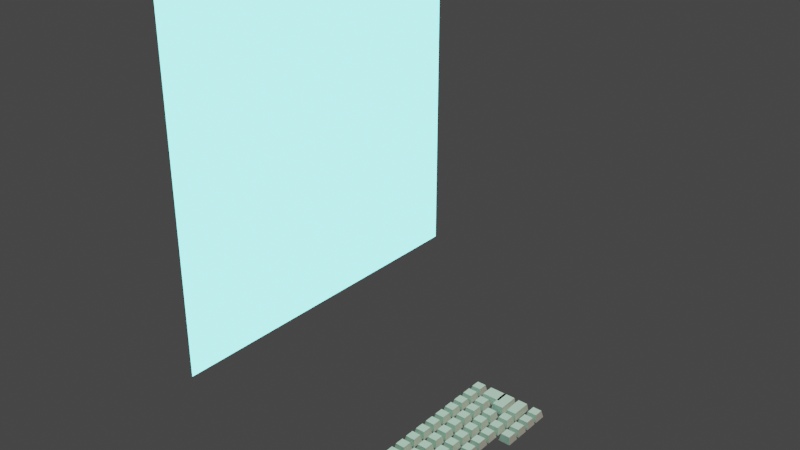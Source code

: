 # Source: puter.blend  (saved by Blender 3.5.10; exported with 4.5.12 LTS)
import bpy
from mathutils import Matrix  # noqa: F401  (used for matrix-valued properties, if any)

bpy.ops.wm.read_factory_settings(use_empty=True)
scene = bpy.context.scene
scene.name = 'Scene'

# ---- collections
col_collection = bpy.data.collections.new('Collection'); scene.collection.children.link(col_collection)

# ---- materials (node trees are filled in below, after node groups)
mat_material = bpy.data.materials.new('Material')
mat_material.alpha_threshold = 0.0
mat_material.use_transparent_shadow = False
mat_material.roughness = 0.5
mat_material.line_color = (0.0, 0.0, 0.0, 1.0)
mat_material_001 = bpy.data.materials.new('Material.001')
mat_material_001.use_transparent_shadow = False

# ---- material node trees
mat_material.use_nodes = True; mat_material.node_tree.nodes.clear()
_N = mat_material.node_tree.nodes; _L = mat_material.node_tree.links
n0 = _N.new('ShaderNodeOutputMaterial'); n0.name = 'Material Output'; n0.location = (300, 300)
n1 = _N.new('ShaderNodeBsdfDiffuse'); n1.name = 'Diffuse BSDF'; n1.location = (10, 300)
n1.inputs[0].default_value = (0.8, 0.7695, 0.6243, 1.0)
n1.inputs[1].default_value = 0.2441
_L.new(n1.outputs[0], n0.inputs[0])
n0.is_active_output = True
mat_material_001.use_nodes = True; mat_material_001.node_tree.nodes.clear()
_N = mat_material_001.node_tree.nodes; _L = mat_material_001.node_tree.links
n0 = _N.new('ShaderNodeOutputMaterial'); n0.name = 'Material Output'; n0.location = (300, 300)
n1 = _N.new('ShaderNodeEmission'); n1.name = 'Emission'; n1.location = (10, 300)
n1.inputs[0].default_value = (0.2328, 1.0, 0.9713, 1.0)
n1.inputs[1].default_value = 3.0
_L.new(n1.outputs[0], n0.inputs[0])
n0.is_active_output = True

# ---- world
world_world = bpy.data.worlds.new('World'); scene.world = world_world
world_world.use_nodes = True; world_world.node_tree.nodes.clear()
_N = world_world.node_tree.nodes; _L = world_world.node_tree.links
n0 = _N.new('ShaderNodeOutputWorld'); n0.name = 'World Output'; n0.location = (300, 300)
n1 = _N.new('ShaderNodeBackground'); n1.name = 'Background'; n1.location = (10, 300)
n1.inputs[0].default_value = (0.05088, 0.05088, 0.05088, 1.0)
_L.new(n1.outputs[0], n0.inputs[0])
n0.is_active_output = True
world_world.color = (0.05088, 0.05088, 0.05088)
world_world.use_sun_shadow = False
world_world.sun_shadow_jitter_overblur = 0.0

# ---- lights
light_light = bpy.data.lights.new('Light', 'POINT')
light_light.transmission_factor = 0.0
light_light.energy = 1000.0
light_light.shadow_soft_size = 0.1
light_light.shadow_maximum_resolution = 0.006
light_light.use_absolute_resolution = True

# ---- meshes
me_cube = bpy.data.meshes.new('Cube')
me_cube.from_pydata([(1.0, 0.9821, 0.9821), (1.0, 0.9821, -0.9821), (1.0, -0.9821, 0.9821), (1.0, -0.9821, -0.9821), (-1.0, 1.0, 1.0), (-0.6204, 0.6637, -1.05), (-1.0, -1.0, 1.0), (-0.6204, -0.6637, -1.05), (1.887, 0.6716, -1.65), (1.0, 1.262, 1.262), (0.6204, 0.8265, -1.213), (1.0, -1.262, 1.262), (0.6204, -0.8265, -1.213), (0.8035, 0.9821, 0.9821), (0.8035, 0.9821, -0.9821), (0.8035, -0.9821, 0.9821), (0.8035, -0.9821, -0.9821), (-1.0, 1.0, -1.0), (-1.0, -1.0, -1.0), (1.0, 1.262, -1.262), (1.0, -1.262, -1.262), (-0.6643, 0.6637, -1.385), (-0.6643, -0.6637, -1.385), (0.5765, 0.8265, -1.547), (0.5765, -0.8265, -1.547), (-0.9611, 0.9812, -1.346), (-0.9611, -0.9812, -1.346), (0.8732, 1.222, -1.586), (0.8732, -1.222, -1.586), (-1.002, 0.9812, -1.702), (-1.002, -0.9812, -1.702), (0.8475, 1.222, -1.74), (0.8475, -1.222, -1.74), (1.0, 0.7963, -1.158), (1.0, 0.7963, -1.158), (1.0, 0.7963, -1.112), (1.0, 0.7963, -1.112), (1.0, 0.9045, -1.158), (1.0, 0.9045, -1.158), (1.0, 0.9045, -1.112), (1.0, 0.9045, -1.112), (1.049, 0.7963, -1.158), (1.049, 0.7963, -1.112), (1.049, 0.9045, -1.112), (1.049, 0.9045, -1.158), (1.0, 0.6619, -1.158), (1.0, 0.6619, -1.158), (1.0, 0.6619, -1.112), (1.0, 0.6619, -1.112), (1.0, 0.7174, -1.158), (1.0, 0.7174, -1.158), (1.0, 0.7174, -1.112), (1.0, 0.7174, -1.112), (1.049, 0.6619, -1.158), (1.049, 0.6619, -1.112), (1.049, 0.7174, -1.112), (1.049, 0.7174, -1.158), (1.0, 0.5657, -1.158), (1.0, 0.5657, -1.158), (1.0, 0.5657, -1.112), (1.0, 0.5657, -1.112), (1.0, 0.6212, -1.158), (1.0, 0.6212, -1.158), (1.0, 0.6212, -1.112), (1.0, 0.6212, -1.112), (1.049, 0.5657, -1.158), (1.049, 0.5657, -1.112), (1.049, 0.6212, -1.112), (1.049, 0.6212, -1.158), (1.0, 0.465, -1.158), (1.0, 0.465, -1.158), (1.0, 0.465, -1.112), (1.0, 0.465, -1.112), (1.0, 0.5205, -1.158), (1.0, 0.5205, -1.158), (1.0, 0.5205, -1.112), (1.0, 0.5205, -1.112), (1.049, 0.465, -1.158), (1.049, 0.465, -1.112), (1.049, 0.5205, -1.112), (1.049, 0.5205, -1.158), (1.326, 0.7445, -1.709), (1.326, -0.7346, -1.709), (1.943, 0.753, -1.734), (1.943, -0.743, -1.734), (1.332, -0.7346, -1.588), (1.947, 0.753, -1.636), (1.332, 0.7445, -1.588), (1.947, -0.743, -1.636), (1.33, 0.7445, -1.62), (1.33, -0.7346, -1.62), (1.946, 0.753, -1.662), (1.946, -0.743, -1.662), (1.391, 0.6716, -1.6), (1.39, 0.6716, -1.64), (1.39, -0.6639, -1.64), (1.889, 0.6716, -1.625), (1.887, 0.6716, -1.666), (1.889, -0.6639, -1.625), (1.887, -0.6639, -1.666), (1.888, 0.6716, -1.654), (1.888, 0.6716, -1.654), (1.888, 0.6716, -1.654), (1.391, -0.6639, -1.6), (1.889, -0.6639, -1.625), (1.888, 0.6716, -1.654), (1.888, -0.6639, -1.625), (1.651, -0.6639, -1.613), (1.391, 0.6716, -1.624), (1.391, 0.6716, -1.624), (1.391, -0.6639, -1.624), (1.888, -0.6639, -1.625), (1.651, -0.6639, -1.613), (1.651, -0.6639, -1.613), (1.781, -0.3842, -1.653), (1.781, 0.3047, -1.653), (1.872, -0.3842, -1.657), (1.872, 0.3047, -1.657), (1.813, -0.366, -1.611), (1.785, -0.3842, -1.641), (1.813, 0.2864, -1.611), (1.785, 0.3047, -1.641), (1.86, -0.366, -1.614), (1.876, -0.3842, -1.645), (1.86, 0.2864, -1.614), (1.876, 0.3047, -1.645), (1.782, -0.3842, -1.653), (1.782, 0.2539, -1.653), (1.781, 0.2539, -1.653), (1.782, -0.3842, -1.653), (1.782, 0.2539, -1.653), (1.782, 0.2539, -1.653), (1.795, 0.2966, -1.654), (1.871, 0.2966, -1.657), (1.795, -0.3766, -1.654), (1.871, -0.3766, -1.657), (1.796, 0.2968, -1.629), (1.803, 0.2929, -1.622), (1.797, 0.2968, -1.628), (1.803, -0.3724, -1.622), (1.797, -0.3765, -1.628), (1.796, -0.3765, -1.629), (1.869, 0.2968, -1.632), (1.865, 0.2922, -1.624), (1.865, -0.3717, -1.624), (1.869, -0.3765, -1.632), (1.872, -0.3765, -1.637), (1.872, 0.2968, -1.637), (1.872, -0.3764, -1.629), (1.872, 0.2968, -1.629), (1.796, 0.2968, -1.625), (1.796, -0.3764, -1.625), (1.802, 0.2929, -1.652), (1.802, -0.3724, -1.652), (1.864, 0.2922, -1.654), (1.864, -0.3717, -1.654)], [(97, 102), (96, 105), (100, 101), (149, 148), (148, 151), (150, 149), (151, 150)], [(9, 4, 6, 11), (20, 11, 6, 18), (18, 6, 4, 17), (5, 10, 23, 21), (1, 0, 13, 14), (17, 4, 9, 19), (0, 1, 19, 9), (3, 2, 11, 20), (2, 0, 9, 11), (1, 3, 20, 19), (3, 1, 14, 16), (2, 3, 16, 15), (0, 2, 15, 13), (5, 7, 18, 17), (10, 5, 17, 19), (7, 12, 20, 18), (12, 10, 19, 20), (23, 24, 28, 27), (12, 7, 22, 24), (7, 5, 21, 22), (10, 12, 24, 23), (28, 26, 30, 32), (21, 23, 27, 25), (24, 22, 26, 28), (22, 21, 25, 26), (29, 31, 32, 30), (26, 25, 29, 30), (27, 28, 32, 31), (25, 27, 31, 29), (33, 34, 36, 35), (35, 36, 40, 39), (39, 40, 38, 37), (37, 38, 34, 33), (35, 39, 37, 33), (38, 40, 43, 44), (43, 42, 41, 44), (36, 34, 41, 42), (34, 38, 44, 41), (40, 36, 42, 43), (45, 46, 48, 47), (47, 48, 52, 51), (51, 52, 50, 49), (49, 50, 46, 45), (47, 51, 49, 45), (50, 52, 55, 56), (55, 54, 53, 56), (48, 46, 53, 54), (46, 50, 56, 53), (52, 48, 54, 55), (57, 58, 60, 59), (59, 60, 64, 63), (63, 64, 62, 61), (61, 62, 58, 57), (59, 63, 61, 57), (62, 64, 67, 68), (67, 66, 65, 68), (60, 58, 65, 66), (58, 62, 68, 65), (64, 60, 66, 67), (69, 70, 72, 71), (71, 72, 76, 75), (75, 76, 74, 73), (73, 74, 70, 69), (71, 75, 73, 69), (74, 76, 79, 80), (79, 78, 77, 80), (72, 70, 77, 78), (70, 74, 80, 77), (76, 72, 78, 79), (81, 82, 84, 83), (84, 82, 90, 92), (82, 81, 89, 90), (83, 84, 92, 91), (81, 83, 91, 89), (90, 89, 87, 85), (92, 90, 85, 88), (89, 91, 86, 87), (85, 87, 93, 103), (104, 88, 85, 103, 112, 107, 106), (91, 92, 88, 86), (108, 94, 95, 110), (104, 98, 111, 106), (98, 99, 97, 96), (109, 93, 108), (93, 96, 8, 108), (101, 105, 102), (97, 99, 95, 94), (101, 105, 102), (104, 98, 111, 106), (112, 113, 107), (124, 120, 118, 122), (117, 125, 123, 116), (126, 119, 121, 115, 128, 127), (127, 128, 114, 126), (129, 114, 128, 130), (116, 129, 130, 128, 115, 117, 133, 132, 134, 135), (117, 116, 135, 133), (115, 121, 125, 117), (121, 119, 140, 141, 136, 138), (118, 120, 137, 139), (125, 121, 138, 142), (137, 120, 124, 143), (123, 125, 142, 147, 146, 145), (143, 124, 122, 144), (140, 119, 123, 145), (122, 118, 139, 144), (126, 129, 116, 123, 119), (114, 129, 126), (128, 131, 130), (128, 131, 130), (124, 120, 118, 122), (139, 137, 152, 153), (153, 152, 154, 155), (143, 144, 155, 154), (137, 143, 154, 152), (144, 139, 153, 155), (96, 86, 88, 104), (96, 93, 87, 86), (93, 103, 110, 108, 109)])
_uv = me_cube.uv_layers.new(name='UVMap')
_uv.uv.foreach_set('vector', [0.625, 0.5, 0.875, 0.5, 0.875, 0.75, 0.625, 0.75, 0.375, 0.75, 0.625, 0.75, 0.625, 1.0, 0.375, 1.0, 0.375, 0.0, 0.625, 0.0, 0.625, 0.25, 0.375, 0.25, 0.1724, 0.5451, 0.3276, 0.5404, 0.3276, 0.5404, 0.1724, 0.5451, 0.4027, 0.5277, 0.5973, 0.5277, 0.5973, 0.5277, 0.4027, 0.5277, 0.375, 0.25, 0.625, 0.25, 0.625, 0.5, 0.375, 0.5, 0.5973, 0.5277, 0.4027, 0.5277, 0.375, 0.5, 0.625, 0.5, 0.4027, 0.7223, 0.5973, 0.7223, 0.625, 0.75, 0.375, 0.75, 0.5973, 0.7223, 0.5973, 0.5277, 0.625, 0.5, 0.625, 0.75, 0.4027, 0.5277, 0.4027, 0.7223, 0.375, 0.75, 0.375, 0.5, 0.4027, 0.7223, 0.4027, 0.5277, 0.4027, 0.5277, 0.4027, 0.7223, 0.5973, 0.7223, 0.4027, 0.7223, 0.4027, 0.7223, 0.5973, 0.7223, 0.5973, 0.5277, 0.5973, 0.7223, 0.5973, 0.7223, 0.5973, 0.5277, 0.1724, 0.5451, 0.1724, 0.7049, 0.125, 0.75, 0.125, 0.5, 0.3276, 0.5404, 0.1724, 0.5451, 0.125, 0.5, 0.375, 0.5, 0.1724, 0.7049, 0.3276, 0.7096, 0.375, 0.75, 0.125, 0.75, 0.3276, 0.7096, 0.3276, 0.5404, 0.375, 0.5, 0.375, 0.75, 0.3276, 0.5404, 0.3276, 0.7096, 0.3276, 0.7096, 0.3276, 0.5404, 0.3276, 0.7096, 0.1724, 0.7049, 0.1724, 0.7049, 0.3276, 0.7096, 0.1724, 0.7049, 0.1724, 0.5451, 0.1724, 0.5451, 0.1724, 0.7049, 0.3276, 0.5404, 0.3276, 0.7096, 0.3276, 0.7096, 0.3276, 0.5404, 0.3276, 0.7096, 0.1724, 0.7049, 0.1724, 0.7049, 0.3276, 0.7096, 0.1724, 0.5451, 0.3276, 0.5404, 0.3276, 0.5404, 0.1724, 0.5451, 0.3276, 0.7096, 0.1724, 0.7049, 0.1724, 0.7049, 0.3276, 0.7096, 0.1724, 0.7049, 0.1724, 0.5451, 0.1724, 0.5451, 0.1724, 0.7049, 0.1724, 0.5451, 0.3276, 0.5404, 0.3276, 0.7096, 0.1724, 0.7049, 0.1724, 0.7049, 0.1724, 0.5451, 0.1724, 0.5451, 0.1724, 0.7049, 0.3276, 0.5404, 0.3276, 0.7096, 0.3276, 0.7096, 0.3276, 0.5404, 0.1724, 0.5451, 0.3276, 0.5404, 0.3276, 0.5404, 0.1724, 0.5451, 0.375, 0.0, 0.625, 0.0, 0.625, 0.25, 0.375, 0.25, 0.375, 0.25, 0.625, 0.25, 0.625, 0.5, 0.375, 0.5, 0.375, 0.5, 0.625, 0.5, 0.625, 0.75, 0.375, 0.75, 0.375, 0.75, 0.625, 0.75, 0.625, 1.0, 0.375, 1.0, 0.125, 0.5, 0.375, 0.5, 0.375, 0.75, 0.125, 0.75, 0.625, 0.75, 0.625, 0.5, 0.625, 0.5, 0.625, 0.75, 0.625, 0.5, 0.875, 0.5, 0.875, 0.75, 0.625, 0.75, 0.625, 0.25, 0.625, 0.0, 0.625, 0.0, 0.625, 0.25, 0.625, 1.0, 0.625, 0.75, 0.625, 0.75, 0.625, 1.0, 0.625, 0.5, 0.625, 0.25, 0.625, 0.25, 0.625, 0.5, 0.375, 0.0, 0.625, 0.0, 0.625, 0.25, 0.375, 0.25, 0.375, 0.25, 0.625, 0.25, 0.625, 0.5, 0.375, 0.5, 0.375, 0.5, 0.625, 0.5, 0.625, 0.75, 0.375, 0.75, 0.375, 0.75, 0.625, 0.75, 0.625, 1.0, 0.375, 1.0, 0.125, 0.5, 0.375, 0.5, 0.375, 0.75, 0.125, 0.75, 0.625, 0.75, 0.625, 0.5, 0.625, 0.5, 0.625, 0.75, 0.625, 0.5, 0.875, 0.5, 0.875, 0.75, 0.625, 0.75, 0.625, 0.25, 0.625, 0.0, 0.625, 0.0, 0.625, 0.25, 0.625, 1.0, 0.625, 0.75, 0.625, 0.75, 0.625, 1.0, 0.625, 0.5, 0.625, 0.25, 0.625, 0.25, 0.625, 0.5, 0.375, 0.0, 0.625, 0.0, 0.625, 0.25, 0.375, 0.25, 0.375, 0.25, 0.625, 0.25, 0.625, 0.5, 0.375, 0.5, 0.375, 0.5, 0.625, 0.5, 0.625, 0.75, 0.375, 0.75, 0.375, 0.75, 0.625, 0.75, 0.625, 1.0, 0.375, 1.0, 0.125, 0.5, 0.375, 0.5, 0.375, 0.75, 0.125, 0.75, 0.625, 0.75, 0.625, 0.5, 0.625, 0.5, 0.625, 0.75, 0.625, 0.5, 0.875, 0.5, 0.875, 0.75, 0.625, 0.75, 0.625, 0.25, 0.625, 0.0, 0.625, 0.0, 0.625, 0.25, 0.625, 1.0, 0.625, 0.75, 0.625, 0.75, 0.625, 1.0, 0.625, 0.5, 0.625, 0.25, 0.625, 0.25, 0.625, 0.5, 0.375, 0.0, 0.625, 0.0, 0.625, 0.25, 0.375, 0.25, 0.375, 0.25, 0.625, 0.25, 0.625, 0.5, 0.375, 0.5, 0.375, 0.5, 0.625, 0.5, 0.625, 0.75, 0.375, 0.75, 0.375, 0.75, 0.625, 0.75, 0.625, 1.0, 0.375, 1.0, 0.125, 0.5, 0.375, 0.5, 0.375, 0.75, 0.125, 0.75, 0.625, 0.75, 0.625, 0.5, 0.625, 0.5, 0.625, 0.75, 0.625, 0.5, 0.875, 0.5, 0.875, 0.75, 0.625, 0.75, 0.625, 0.25, 0.625, 0.0, 0.625, 0.0, 0.625, 0.25, 0.625, 1.0, 0.625, 0.75, 0.625, 0.75, 0.625, 1.0, 0.625, 0.5, 0.625, 0.25, 0.625, 0.25, 0.625, 0.5, 0.1724, 0.5451, 0.1724, 0.7049, 0.3276, 0.7096, 0.3276, 0.5404, 0.3276, 0.7096, 0.1724, 0.7049, 0.1724, 0.7049, 0.3276, 0.7096, 0.1724, 0.7049, 0.1724, 0.5451, 0.1724, 0.5451, 0.1724, 0.7049, 0.3276, 0.5404, 0.3276, 0.7096, 0.3276, 0.7096, 0.3276, 0.5404, 0.1724, 0.5451, 0.3276, 0.5404, 0.3276, 0.5404, 0.1724, 0.5451, 0.1724, 0.7049, 0.1724, 0.5451, 0.1724, 0.5451, 0.1724, 0.7049, 0.3276, 0.7096, 0.1724, 0.7049, 0.1724, 0.7049, 0.3276, 0.7096, 0.1724, 0.5451, 0.3276, 0.5404, 0.3276, 0.5404, 0.1724, 0.5451, 0.0, 0.0, 0.0, 0.0, 0.0, 0.0, 0.0, 0.0, 0.302, 0.699, 0.3276, 0.7096, 0.1724, 0.7049, 0.1988, 0.7039, 0.2527, 0.7013, 0.2527, 0.7013, 0.3018, 0.699, 0.3276, 0.5404, 0.3276, 0.7096, 0.3276, 0.7096, 0.3276, 0.5404, 0.5254, 0.0, 0.625, 0.0, 0.625, 0.25, 0.5254, 0.25, 0.375, 0.5, 0.375, 0.5, 0.375, 0.4993, 0.375, 0.4993, 0.375, 0.5, 0.625, 0.5, 0.625, 0.75, 0.375, 0.75, 0.5246, 1.0, 0.375, 1.0, 0.5254, 1.0, 0.375, 1.0, 0.375, 0.7507, 0.5254, 0.7507, 0.5254, 1.0, 0.5516, 0.75, 0.55, 0.75, 0.5516, 0.75, 0.625, 0.75, 0.625, 0.5, 0.875, 0.5, 0.875, 0.75, 0.375, 0.75, 0.375, 0.75, 0.375, 0.75, 0.375, 0.5, 0.375, 0.5, 0.3743, 0.5, 0.3743, 0.5, 0.2562, 0.5, 0.2562, 0.5, 0.2562, 0.5, 0.6849, 0.5066, 0.8151, 0.5066, 0.8151, 0.7434, 0.6849, 0.7434, 0.375, 0.5, 0.4668, 0.5, 0.4668, 0.75, 0.375, 0.75, 0.377, 0.0, 0.4668, 0.0, 0.4668, 0.25, 0.375, 0.25, 0.375, 0.2316, 0.377, 0.2316, 0.377, 0.2316, 0.375, 0.2316, 0.375, 0.0, 0.377, 0.0, 0.1252, 0.75, 0.125, 0.75, 0.125, 0.5184, 0.1252, 0.5184, 0.375, 0.75, 0.1252, 0.75, 0.1252, 0.5184, 0.125, 0.5184, 0.125, 0.5, 0.375, 0.5, 0.3712, 0.5029, 0.1623, 0.5029, 0.1623, 0.7472, 0.3712, 0.7472, 0.375, 0.5, 0.375, 0.75, 0.3712, 0.7472, 0.3712, 0.5029, 0.375, 0.25, 0.4668, 0.25, 0.4668, 0.5, 0.375, 0.5, 0.875, 0.5, 0.875, 0.75, 0.8495, 0.7472, 0.852, 0.7472, 0.852, 0.5029, 0.8492, 0.5028, 0.8151, 0.7434, 0.8151, 0.5066, 0.8362, 0.5043, 0.8362, 0.7457, 0.6397, 0.5, 0.875, 0.5, 0.8492, 0.5028, 0.6592, 0.5029, 0.8362, 0.5043, 0.8151, 0.5066, 0.6849, 0.5066, 0.6707, 0.5045, 0.4668, 0.75, 0.4668, 0.5, 0.5609, 0.5029, 0.5261, 0.5029, 0.5261, 0.7472, 0.5597, 0.7472, 0.6163, 0.5045, 0.6849, 0.5066, 0.6849, 0.7434, 0.6163, 0.7455, 0.8495, 0.7472, 0.875, 0.75, 0.6397, 0.75, 0.6589, 0.7472, 0.6849, 0.7434, 0.8151, 0.7434, 0.8362, 0.7457, 0.6707, 0.7455, 0.377, 1.0, 0.375, 0.9998, 0.375, 0.75, 0.4668, 0.75, 0.4668, 1.0, 0.375, 1.0, 0.375, 0.9998, 0.377, 1.0, 0.5516, 0.75, 0.55, 0.75, 0.5516, 0.75, 0.375, 0.75, 0.375, 0.75, 0.375, 0.75, 0.6849, 0.5066, 0.8151, 0.5066, 0.8151, 0.7434, 0.6849, 0.7434, 0.8362, 0.7457, 0.8362, 0.5043, 0.8362, 0.5043, 0.8362, 0.7457, 0.803, 0.742, 0.803, 0.508, 0.6968, 0.5083, 0.6968, 0.7417, 0.6163, 0.5045, 0.6163, 0.7455, 0.6163, 0.7455, 0.6163, 0.5045, 0.8362, 0.5043, 0.6707, 0.5045, 0.6707, 0.5045, 0.8362, 0.5043, 0.6707, 0.7455, 0.8362, 0.7457, 0.8362, 0.7457, 0.6707, 0.7455, 0.0, 0.0, 0.0, 0.0, 0.0, 0.0, 0.0, 0.0, 0.0, 0.0, 0.0, 0.0, 0.0, 0.0, 0.0, 0.0, 0.125, 0.75, 0.125, 0.5, 0.5254, 0.25, 0.5254, 0.0, 0.5246, 0.0])
me_cube.materials.append(mat_material)
me_cube.use_mirror_vertex_groups = False
me_cube.update()
me_cube_001 = bpy.data.meshes.new('Cube.001')
me_cube_001.from_pydata([(0.8035, 0.9821, 0.9821), (0.8035, 0.9821, -0.9821), (0.8035, -0.9821, 0.9821), (0.8035, -0.9821, -0.9821)], [], [(1, 0, 2, 3)])
_uv = me_cube_001.uv_layers.new(name='UVMap')
_uv.uv.foreach_set('vector', [0.4027, 0.5277, 0.5973, 0.5277, 0.5973, 0.7223, 0.4027, 0.7223])
me_cube_001.materials.append(mat_material_001)
me_cube_001.use_mirror_vertex_groups = False
me_cube_001.update()
me_cube_002 = bpy.data.meshes.new('Cube.002')
me_cube_002.from_pydata([(1.4, -0.6598, -1.632), (1.409, -0.6513, -1.588), (1.398, -0.5867, -1.632), (1.409, -0.5952, -1.588), (1.473, -0.6598, -1.632), (1.465, -0.6513, -1.588), (1.473, -0.5867, -1.632), (1.465, -0.5952, -1.588), (1.4, -0.5721, -1.632), (1.409, -0.5635, -1.588), (1.398, -0.4989, -1.632), (1.409, -0.5075, -1.588), (1.473, -0.5721, -1.632), (1.465, -0.5635, -1.588), (1.473, -0.4989, -1.632), (1.465, -0.5075, -1.588), (1.4, -0.4843, -1.632), (1.409, -0.4758, -1.588), (1.398, -0.4112, -1.632), (1.409, -0.4197, -1.588), (1.473, -0.4843, -1.632), (1.465, -0.4758, -1.588), (1.473, -0.4112, -1.632), (1.465, -0.4197, -1.588), (1.4, -0.3966, -1.632), (1.409, -0.388, -1.588), (1.398, -0.3234, -1.632), (1.409, -0.332, -1.588), (1.473, -0.3966, -1.632), (1.465, -0.388, -1.588), (1.473, -0.3234, -1.632), (1.465, -0.332, -1.588), (1.4, -0.3088, -1.632), (1.409, -0.3003, -1.588), (1.398, -0.2357, -1.632), (1.409, -0.2442, -1.588), (1.473, -0.3088, -1.632), (1.465, -0.3003, -1.588), (1.473, -0.2357, -1.632), (1.465, -0.2442, -1.588), (1.4, -0.2211, -1.632), (1.409, -0.2125, -1.588), (1.398, -0.148, -1.632), (1.409, -0.1565, -1.588), (1.473, -0.2211, -1.632), (1.465, -0.2125, -1.588), (1.473, -0.148, -1.632), (1.465, -0.1565, -1.588), (1.4, -0.1333, -1.632), (1.409, -0.1248, -1.588), (1.398, -0.0602, -1.632), (1.409, -0.06874, -1.588), (1.473, -0.1333, -1.632), (1.465, -0.1248, -1.588), (1.473, -0.0602, -1.632), (1.465, -0.06874, -1.588), (1.4, -0.04558, -1.632), (1.409, -0.03704, -1.588), (1.398, 0.02755, -1.632), (1.409, 0.01901, -1.588), (1.473, -0.04558, -1.632), (1.465, -0.03704, -1.588), (1.473, 0.02755, -1.632), (1.465, 0.01901, -1.588), (1.4, 0.04217, -1.632), (1.409, 0.05071, -1.588), (1.398, 0.1153, -1.632), (1.409, 0.1068, -1.588), (1.473, 0.04217, -1.632), (1.465, 0.05071, -1.588), (1.473, 0.1153, -1.632), (1.465, 0.1068, -1.588), (1.4, 0.1299, -1.632), (1.409, 0.1385, -1.588), (1.398, 0.203, -1.632), (1.409, 0.1945, -1.588), (1.473, 0.1299, -1.632), (1.465, 0.1385, -1.588), (1.473, 0.203, -1.632), (1.465, 0.1945, -1.588), (1.4, 0.2177, -1.632), (1.409, 0.2262, -1.588), (1.398, 0.2908, -1.632), (1.409, 0.2823, -1.588), (1.473, 0.2177, -1.632), (1.465, 0.2262, -1.588), (1.473, 0.2908, -1.632), (1.465, 0.2823, -1.588), (1.4, 0.3054, -1.632), (1.409, 0.314, -1.588), (1.398, 0.3785, -1.632), (1.409, 0.37, -1.588), (1.473, 0.3054, -1.632), (1.465, 0.314, -1.588), (1.473, 0.3785, -1.632), (1.465, 0.37, -1.588), (1.4, 0.3932, -1.632), (1.409, 0.4017, -1.588), (1.398, 0.4663, -1.632), (1.409, 0.4578, -1.588), (1.473, 0.3932, -1.632), (1.465, 0.4017, -1.588), (1.473, 0.4663, -1.632), (1.465, 0.4578, -1.588), (1.4, 0.4809, -1.632), (1.409, 0.4895, -1.588), (1.398, 0.554, -1.632), (1.409, 0.5455, -1.588), (1.473, 0.4809, -1.632), (1.465, 0.4895, -1.588), (1.473, 0.554, -1.632), (1.465, 0.5455, -1.588), (1.4, 0.5687, -1.632), (1.409, 0.5772, -1.588), (1.398, 0.6418, -1.632), (1.409, 0.6332, -1.588), (1.473, 0.5687, -1.632), (1.465, 0.5772, -1.588), (1.473, 0.6418, -1.632), (1.465, 0.6332, -1.588), (1.494, -0.6598, -1.632), (1.507, -0.6539, -1.588), (1.494, -0.5867, -1.632), (1.507, -0.5979, -1.586), (1.571, -0.6598, -1.632), (1.563, -0.6539, -1.588), (1.571, -0.5867, -1.632), (1.563, -0.5979, -1.588), (1.493, -0.5721, -1.632), (1.507, -0.5635, -1.586), (1.493, -0.5187, -1.632), (1.507, -0.5273, -1.588), (1.571, -0.5721, -1.632), (1.563, -0.5635, -1.588), (1.571, -0.5188, -1.632), (1.563, -0.5273, -1.588), (1.499, -0.502, -1.632), (1.507, -0.4935, -1.588), (1.496, -0.4289, -1.632), (1.507, -0.4374, -1.588), (1.571, -0.502, -1.632), (1.563, -0.4935, -1.588), (1.571, -0.4289, -1.632), (1.563, -0.4374, -1.588), (1.499, -0.4143, -1.632), (1.507, -0.4057, -1.588), (1.496, -0.3411, -1.632), (1.507, -0.3497, -1.588), (1.571, -0.4143, -1.632), (1.563, -0.4057, -1.588), (1.571, -0.3411, -1.632), (1.563, -0.3497, -1.588), (1.499, -0.3265, -1.632), (1.507, -0.318, -1.588), (1.496, -0.2534, -1.632), (1.507, -0.2619, -1.588), (1.571, -0.3265, -1.632), (1.563, -0.318, -1.588), (1.571, -0.2534, -1.632), (1.563, -0.2619, -1.588), (1.499, -0.2388, -1.632), (1.507, -0.2302, -1.588), (1.496, -0.1656, -1.632), (1.507, -0.1742, -1.588), (1.571, -0.2388, -1.632), (1.563, -0.2302, -1.588), (1.571, -0.1656, -1.632), (1.563, -0.1742, -1.588), (1.499, -0.151, -1.632), (1.507, -0.1425, -1.588), (1.496, -0.07789, -1.632), (1.507, -0.08643, -1.588), (1.571, -0.151, -1.632), (1.563, -0.1425, -1.588), (1.571, -0.07789, -1.632), (1.563, -0.08643, -1.588), (1.499, -0.06327, -1.632), (1.507, -0.05473, -1.588), (1.496, 0.009859, -1.632), (1.507, 0.001319, -1.588), (1.571, -0.06327, -1.632), (1.563, -0.05473, -1.588), (1.571, 0.009859, -1.632), (1.563, 0.001319, -1.588), (1.499, 0.02448, -1.632), (1.507, 0.03302, -1.588), (1.496, 0.09761, -1.632), (1.507, 0.08907, -1.588), (1.571, 0.02448, -1.632), (1.563, 0.03302, -1.588), (1.571, 0.09761, -1.632), (1.563, 0.08907, -1.588), (1.499, 0.1122, -1.632), (1.507, 0.1208, -1.588), (1.496, 0.1854, -1.632), (1.507, 0.1768, -1.588), (1.571, 0.1122, -1.632), (1.563, 0.1208, -1.588), (1.571, 0.1854, -1.632), (1.563, 0.1768, -1.588), (1.499, 0.2, -1.632), (1.507, 0.2085, -1.588), (1.496, 0.2731, -1.632), (1.507, 0.2646, -1.588), (1.571, 0.2, -1.632), (1.563, 0.2085, -1.588), (1.571, 0.2731, -1.632), (1.563, 0.2646, -1.588), (1.499, 0.2877, -1.632), (1.507, 0.2963, -1.588), (1.496, 0.3609, -1.632), (1.507, 0.3523, -1.588), (1.571, 0.2877, -1.632), (1.563, 0.2963, -1.588), (1.571, 0.3609, -1.632), (1.563, 0.3523, -1.588), (1.499, 0.3755, -1.632), (1.507, 0.384, -1.588), (1.496, 0.4486, -1.632), (1.507, 0.4401, -1.588), (1.571, 0.3755, -1.632), (1.563, 0.384, -1.588), (1.571, 0.4486, -1.632), (1.563, 0.4401, -1.588), (1.499, 0.4632, -1.632), (1.507, 0.4718, -1.588), (1.496, 0.5364, -1.632), (1.507, 0.5278, -1.588), (1.571, 0.4632, -1.632), (1.563, 0.4718, -1.588), (1.571, 0.5364, -1.632), (1.563, 0.5278, -1.588), (1.597, -0.4765, -1.632), (1.605, -0.468, -1.588), (1.594, -0.4034, -1.632), (1.605, -0.412, -1.588), (1.669, -0.4765, -1.632), (1.661, -0.468, -1.588), (1.669, -0.4034, -1.632), (1.661, -0.412, -1.588), (1.597, -0.3888, -1.632), (1.605, -0.3803, -1.588), (1.594, -0.3157, -1.632), (1.605, -0.3242, -1.588), (1.669, -0.3888, -1.632), (1.661, -0.3803, -1.588), (1.669, -0.3157, -1.632), (1.661, -0.3242, -1.588), (1.597, -0.301, -1.632), (1.605, -0.2925, -1.588), (1.594, -0.2279, -1.632), (1.605, -0.2365, -1.588), (1.669, -0.301, -1.632), (1.661, -0.2925, -1.588), (1.669, -0.2279, -1.632), (1.661, -0.2365, -1.588), (1.597, -0.2133, -1.632), (1.605, -0.2048, -1.588), (1.594, -0.1402, -1.632), (1.605, -0.1487, -1.588), (1.669, -0.2133, -1.632), (1.661, -0.2048, -1.588), (1.669, -0.1402, -1.632), (1.661, -0.1487, -1.588), (1.597, -0.1255, -1.632), (1.605, -0.117, -1.588), (1.594, -0.05242, -1.632), (1.605, -0.06096, -1.588), (1.669, -0.1255, -1.632), (1.661, -0.117, -1.588), (1.669, -0.05242, -1.632), (1.661, -0.06096, -1.588), (1.597, -0.0378, -1.632), (1.605, -0.02926, -1.588), (1.594, 0.03533, -1.632), (1.605, 0.02679, -1.588), (1.669, -0.0378, -1.632), (1.661, -0.02926, -1.588), (1.669, 0.03533, -1.632), (1.661, 0.02679, -1.588), (1.597, 0.04995, -1.632), (1.605, 0.05849, -1.588), (1.594, 0.1231, -1.632), (1.605, 0.1145, -1.588), (1.669, 0.04995, -1.632), (1.661, 0.05849, -1.588), (1.669, 0.1231, -1.632), (1.661, 0.1145, -1.588), (1.597, 0.1377, -1.632), (1.605, 0.1462, -1.588), (1.594, 0.2108, -1.632), (1.605, 0.2023, -1.588), (1.669, 0.1377, -1.632), (1.661, 0.1462, -1.588), (1.669, 0.2108, -1.632), (1.661, 0.2023, -1.588), (1.597, 0.2254, -1.632), (1.605, 0.234, -1.588), (1.594, 0.2986, -1.632), (1.605, 0.29, -1.588), (1.669, 0.2254, -1.632), (1.661, 0.234, -1.588), (1.669, 0.2986, -1.632), (1.661, 0.29, -1.588), (1.597, 0.3132, -1.632), (1.605, 0.3217, -1.588), (1.594, 0.3863, -1.632), (1.605, 0.3778, -1.588), (1.669, 0.3132, -1.632), (1.661, 0.3217, -1.588), (1.669, 0.3863, -1.632), (1.661, 0.3778, -1.588), (1.597, 0.4009, -1.632), (1.605, 0.4095, -1.588), (1.594, 0.4741, -1.632), (1.605, 0.4655, -1.588), (1.669, 0.4009, -1.632), (1.661, 0.4095, -1.588), (1.669, 0.4741, -1.632), (1.661, 0.4655, -1.588), (1.695, -0.456, -1.632), (1.703, -0.4475, -1.588), (1.692, -0.3829, -1.632), (1.703, -0.3914, -1.588), (1.768, -0.456, -1.632), (1.759, -0.4475, -1.588), (1.768, -0.3829, -1.632), (1.759, -0.3914, -1.588), (1.695, -0.3683, -1.632), (1.703, -0.3597, -1.588), (1.692, -0.2952, -1.632), (1.703, -0.3037, -1.588), (1.768, -0.3683, -1.632), (1.759, -0.3597, -1.588), (1.768, -0.2952, -1.632), (1.759, -0.3037, -1.588), (1.695, -0.2805, -1.632), (1.703, -0.272, -1.588), (1.692, -0.2074, -1.632), (1.703, -0.2159, -1.588), (1.768, -0.2805, -1.632), (1.759, -0.272, -1.588), (1.768, -0.2074, -1.632), (1.759, -0.2159, -1.588), (1.695, -0.1928, -1.632), (1.703, -0.1842, -1.588), (1.692, -0.1197, -1.632), (1.703, -0.1282, -1.588), (1.768, -0.1928, -1.632), (1.759, -0.1842, -1.588), (1.768, -0.1197, -1.632), (1.759, -0.1282, -1.588), (1.695, -0.105, -1.632), (1.703, -0.09649, -1.588), (1.692, -0.0319, -1.632), (1.703, -0.04044, -1.588), (1.768, -0.105, -1.632), (1.759, -0.09649, -1.588), (1.768, -0.0319, -1.632), (1.759, -0.04044, -1.588), (1.695, -0.01728, -1.632), (1.703, -0.008739, -1.588), (1.692, 0.05584, -1.632), (1.703, 0.0473, -1.588), (1.768, -0.01728, -1.632), (1.759, -0.008739, -1.588), (1.768, 0.05584, -1.632), (1.759, 0.0473, -1.588), (1.695, 0.07047, -1.632), (1.703, 0.07901, -1.588), (1.692, 0.1436, -1.632), (1.703, 0.1351, -1.588), (1.768, 0.07047, -1.632), (1.759, 0.07901, -1.588), (1.768, 0.1436, -1.632), (1.759, 0.1351, -1.588), (1.695, 0.1582, -1.632), (1.703, 0.1668, -1.588), (1.692, 0.2313, -1.632), (1.703, 0.2228, -1.588), (1.768, 0.1582, -1.632), (1.759, 0.1668, -1.588), (1.768, 0.2313, -1.632), (1.759, 0.2228, -1.588), (1.695, 0.246, -1.632), (1.703, 0.2545, -1.588), (1.692, 0.3191, -1.632), (1.703, 0.3106, -1.588), (1.768, 0.246, -1.632), (1.759, 0.2545, -1.588), (1.768, 0.3191, -1.632), (1.759, 0.3106, -1.588), (1.695, 0.3337, -1.632), (1.703, 0.3423, -1.588), (1.692, 0.4068, -1.632), (1.703, 0.3983, -1.588), (1.768, 0.3337, -1.632), (1.759, 0.3423, -1.588), (1.768, 0.4068, -1.632), (1.759, 0.3983, -1.588), (1.695, 0.4215, -1.632), (1.703, 0.43, -1.588), (1.692, 0.4946, -1.632), (1.703, 0.486, -1.588), (1.768, 0.4215, -1.632), (1.759, 0.43, -1.588), (1.768, 0.4946, -1.632), (1.759, 0.486, -1.588), (1.695, 0.5074, -1.644), (1.703, 0.5137, -1.588), (1.697, 0.6431, -1.632), (1.699, 0.6346, -1.588), (1.768, 0.5052, -1.632), (1.759, 0.5137, -1.588), (1.763, 0.6431, -1.632), (1.759, 0.6346, -1.588), (1.793, -0.6598, -1.632), (1.802, -0.6513, -1.588), (1.79, -0.5867, -1.632), (1.802, -0.5952, -1.588), (1.866, -0.6598, -1.632), (1.857, -0.6513, -1.588), (1.866, -0.5867, -1.632), (1.857, -0.5952, -1.588), (1.793, -0.5721, -1.632), (1.802, -0.5635, -1.588), (1.79, -0.4989, -1.632), (1.802, -0.5075, -1.588), (1.866, -0.5721, -1.632), (1.857, -0.5635, -1.588), (1.866, -0.4989, -1.632), (1.857, -0.5075, -1.588), (1.793, -0.4843, -1.632), (1.802, -0.4758, -1.588), (1.79, -0.4112, -1.632), (1.802, -0.4197, -1.588), (1.866, -0.4843, -1.632), (1.857, -0.4758, -1.588), (1.866, -0.4112, -1.632), (1.857, -0.4197, -1.588), (1.793, 0.3054, -1.632), (1.802, 0.314, -1.588), (1.79, 0.3785, -1.632), (1.802, 0.37, -1.588), (1.866, 0.3054, -1.632), (1.857, 0.314, -1.588), (1.866, 0.3785, -1.632), (1.857, 0.37, -1.588), (1.793, 0.3932, -1.632), (1.802, 0.4017, -1.588), (1.79, 0.4663, -1.632), (1.802, 0.4578, -1.588), (1.866, 0.3932, -1.632), (1.857, 0.4017, -1.588), (1.866, 0.4663, -1.632), (1.857, 0.4578, -1.588), (1.793, 0.4809, -1.632), (1.802, 0.4895, -1.588), (1.79, 0.554, -1.632), (1.802, 0.5455, -1.588), (1.866, 0.4809, -1.632), (1.857, 0.4895, -1.588), (1.866, 0.554, -1.632), (1.857, 0.5455, -1.588), (1.793, 0.5687, -1.632), (1.802, 0.5772, -1.588), (1.79, 0.6418, -1.632), (1.802, 0.6332, -1.588), (1.866, 0.5687, -1.632), (1.857, 0.5772, -1.588), (1.866, 0.6418, -1.632), (1.857, 0.6332, -1.588), (1.662, -0.5075, -1.588), (1.671, -0.4989, -1.632), (1.662, -0.5635, -1.588), (1.671, -0.5721, -1.632), (1.607, -0.5075, -1.588), (1.595, -0.4989, -1.632), (1.604, -0.5635, -1.586), (1.596, -0.5721, -1.632), (1.662, -0.5979, -1.588), (1.671, -0.5867, -1.632), (1.662, -0.6539, -1.588), (1.671, -0.6598, -1.632), (1.604, -0.5979, -1.586), (1.596, -0.5867, -1.632), (1.607, -0.6539, -1.588), (1.598, -0.6598, -1.632), (1.761, -0.4792, -1.588), (1.769, -0.4706, -1.632), (1.761, -0.5635, -1.588), (1.769, -0.5721, -1.632), (1.705, -0.4792, -1.588), (1.694, -0.4706, -1.632), (1.702, -0.5635, -1.586), (1.694, -0.5721, -1.632), (1.761, -0.5979, -1.588), (1.769, -0.5867, -1.632), (1.761, -0.6539, -1.588), (1.769, -0.6598, -1.632), (1.702, -0.5979, -1.586), (1.694, -0.5867, -1.632), (1.705, -0.6539, -1.588), (1.696, -0.6598, -1.632), (1.699, 0.5741, -1.588), (1.702, 0.5737, -1.631), (1.702, 0.5727, -1.588), (1.7, 0.5717, -1.644), (1.713, 0.6337, -1.588), (1.721, 0.6423, -1.632), (1.721, 0.5295, -1.632), (1.713, 0.538, -1.588), (1.594, 0.5077, -1.644), (1.603, 0.514, -1.588), (1.596, 0.6443, -1.632), (1.598, 0.6358, -1.588), (1.679, 0.5054, -1.632), (1.67, 0.514, -1.588), (1.674, 0.6443, -1.632), (1.67, 0.6358, -1.588), (1.598, 0.5929, -1.588), (1.601, 0.5925, -1.631), (1.602, 0.5915, -1.588), (1.6, 0.5904, -1.644), (1.496, 0.5482, -1.632), (1.504, 0.5568, -1.588), (1.493, 0.6435, -1.632), (1.504, 0.635, -1.588), (1.569, 0.5482, -1.632), (1.56, 0.5568, -1.588), (1.569, 0.6435, -1.632), (1.56, 0.635, -1.588), (1.612, 0.635, -1.588), (1.621, 0.6435, -1.632), (1.621, 0.5482, -1.632), (1.612, 0.5568, -1.588)], [], [(0, 1, 3, 2), (2, 3, 7, 6), (6, 7, 5, 4), (4, 5, 1, 0), (2, 6, 4, 0), (7, 3, 1, 5), (8, 9, 11, 10), (10, 11, 15, 14), (14, 15, 13, 12), (12, 13, 9, 8), (10, 14, 12, 8), (15, 11, 9, 13), (16, 17, 19, 18), (18, 19, 23, 22), (22, 23, 21, 20), (20, 21, 17, 16), (18, 22, 20, 16), (23, 19, 17, 21), (24, 25, 27, 26), (26, 27, 31, 30), (30, 31, 29, 28), (28, 29, 25, 24), (26, 30, 28, 24), (31, 27, 25, 29), (32, 33, 35, 34), (34, 35, 39, 38), (38, 39, 37, 36), (36, 37, 33, 32), (34, 38, 36, 32), (39, 35, 33, 37), (40, 41, 43, 42), (42, 43, 47, 46), (46, 47, 45, 44), (44, 45, 41, 40), (42, 46, 44, 40), (47, 43, 41, 45), (48, 49, 51, 50), (50, 51, 55, 54), (54, 55, 53, 52), (52, 53, 49, 48), (50, 54, 52, 48), (55, 51, 49, 53), (56, 57, 59, 58), (58, 59, 63, 62), (62, 63, 61, 60), (60, 61, 57, 56), (58, 62, 60, 56), (63, 59, 57, 61), (64, 65, 67, 66), (66, 67, 71, 70), (70, 71, 69, 68), (68, 69, 65, 64), (66, 70, 68, 64), (71, 67, 65, 69), (72, 73, 75, 74), (74, 75, 79, 78), (78, 79, 77, 76), (76, 77, 73, 72), (74, 78, 76, 72), (79, 75, 73, 77), (80, 81, 83, 82), (82, 83, 87, 86), (86, 87, 85, 84), (84, 85, 81, 80), (82, 86, 84, 80), (87, 83, 81, 85), (88, 89, 91, 90), (90, 91, 95, 94), (94, 95, 93, 92), (92, 93, 89, 88), (90, 94, 92, 88), (95, 91, 89, 93), (96, 97, 99, 98), (98, 99, 103, 102), (102, 103, 101, 100), (100, 101, 97, 96), (98, 102, 100, 96), (103, 99, 97, 101), (104, 105, 107, 106), (106, 107, 111, 110), (110, 111, 109, 108), (108, 109, 105, 104), (106, 110, 108, 104), (111, 107, 105, 109), (112, 113, 115, 114), (114, 115, 119, 118), (118, 119, 117, 116), (116, 117, 113, 112), (114, 118, 116, 112), (119, 115, 113, 117), (120, 121, 123, 122), (122, 123, 127, 126), (126, 127, 125, 124), (124, 125, 121, 120), (122, 126, 124, 120), (127, 123, 121, 125), (128, 129, 131, 130), (130, 131, 135, 134), (134, 135, 133, 132), (132, 133, 129, 128), (130, 134, 132, 128), (135, 131, 129, 133), (136, 137, 139, 138), (138, 139, 143, 142), (142, 143, 141, 140), (140, 141, 137, 136), (138, 142, 140, 136), (143, 139, 137, 141), (144, 145, 147, 146), (146, 147, 151, 150), (150, 151, 149, 148), (148, 149, 145, 144), (146, 150, 148, 144), (151, 147, 145, 149), (152, 153, 155, 154), (154, 155, 159, 158), (158, 159, 157, 156), (156, 157, 153, 152), (154, 158, 156, 152), (159, 155, 153, 157), (160, 161, 163, 162), (162, 163, 167, 166), (166, 167, 165, 164), (164, 165, 161, 160), (162, 166, 164, 160), (167, 163, 161, 165), (168, 169, 171, 170), (170, 171, 175, 174), (174, 175, 173, 172), (172, 173, 169, 168), (170, 174, 172, 168), (175, 171, 169, 173), (176, 177, 179, 178), (178, 179, 183, 182), (182, 183, 181, 180), (180, 181, 177, 176), (178, 182, 180, 176), (183, 179, 177, 181), (184, 185, 187, 186), (186, 187, 191, 190), (190, 191, 189, 188), (188, 189, 185, 184), (186, 190, 188, 184), (191, 187, 185, 189), (192, 193, 195, 194), (194, 195, 199, 198), (198, 199, 197, 196), (196, 197, 193, 192), (194, 198, 196, 192), (199, 195, 193, 197), (200, 201, 203, 202), (202, 203, 207, 206), (206, 207, 205, 204), (204, 205, 201, 200), (202, 206, 204, 200), (207, 203, 201, 205), (208, 209, 211, 210), (210, 211, 215, 214), (214, 215, 213, 212), (212, 213, 209, 208), (210, 214, 212, 208), (215, 211, 209, 213), (216, 217, 219, 218), (218, 219, 223, 222), (222, 223, 221, 220), (220, 221, 217, 216), (218, 222, 220, 216), (223, 219, 217, 221), (224, 225, 227, 226), (226, 227, 231, 230), (230, 231, 229, 228), (228, 229, 225, 224), (226, 230, 228, 224), (231, 227, 225, 229), (232, 233, 235, 234), (234, 235, 239, 238), (238, 239, 237, 236), (236, 237, 233, 232), (234, 238, 236, 232), (239, 235, 233, 237), (240, 241, 243, 242), (242, 243, 247, 246), (246, 247, 245, 244), (244, 245, 241, 240), (242, 246, 244, 240), (247, 243, 241, 245), (248, 249, 251, 250), (250, 251, 255, 254), (254, 255, 253, 252), (252, 253, 249, 248), (250, 254, 252, 248), (255, 251, 249, 253), (256, 257, 259, 258), (258, 259, 263, 262), (262, 263, 261, 260), (260, 261, 257, 256), (258, 262, 260, 256), (263, 259, 257, 261), (264, 265, 267, 266), (266, 267, 271, 270), (270, 271, 269, 268), (268, 269, 265, 264), (266, 270, 268, 264), (271, 267, 265, 269), (272, 273, 275, 274), (274, 275, 279, 278), (278, 279, 277, 276), (276, 277, 273, 272), (274, 278, 276, 272), (279, 275, 273, 277), (280, 281, 283, 282), (282, 283, 287, 286), (286, 287, 285, 284), (284, 285, 281, 280), (282, 286, 284, 280), (287, 283, 281, 285), (288, 289, 291, 290), (290, 291, 295, 294), (294, 295, 293, 292), (292, 293, 289, 288), (290, 294, 292, 288), (295, 291, 289, 293), (296, 297, 299, 298), (298, 299, 303, 302), (302, 303, 301, 300), (300, 301, 297, 296), (298, 302, 300, 296), (303, 299, 297, 301), (304, 305, 307, 306), (306, 307, 311, 310), (310, 311, 309, 308), (308, 309, 305, 304), (306, 310, 308, 304), (311, 307, 305, 309), (312, 313, 315, 314), (314, 315, 319, 318), (318, 319, 317, 316), (316, 317, 313, 312), (314, 318, 316, 312), (319, 315, 313, 317), (320, 321, 323, 322), (322, 323, 327, 326), (326, 327, 325, 324), (324, 325, 321, 320), (322, 326, 324, 320), (327, 323, 321, 325), (328, 329, 331, 330), (330, 331, 335, 334), (334, 335, 333, 332), (332, 333, 329, 328), (330, 334, 332, 328), (335, 331, 329, 333), (336, 337, 339, 338), (338, 339, 343, 342), (342, 343, 341, 340), (340, 341, 337, 336), (338, 342, 340, 336), (343, 339, 337, 341), (344, 345, 347, 346), (346, 347, 351, 350), (350, 351, 349, 348), (348, 349, 345, 344), (346, 350, 348, 344), (351, 347, 345, 349), (352, 353, 355, 354), (354, 355, 359, 358), (358, 359, 357, 356), (356, 357, 353, 352), (354, 358, 356, 352), (359, 355, 353, 357), (360, 361, 363, 362), (362, 363, 367, 366), (366, 367, 365, 364), (364, 365, 361, 360), (362, 366, 364, 360), (367, 363, 361, 365), (368, 369, 371, 370), (370, 371, 375, 374), (374, 375, 373, 372), (372, 373, 369, 368), (370, 374, 372, 368), (375, 371, 369, 373), (376, 377, 379, 378), (378, 379, 383, 382), (382, 383, 381, 380), (380, 381, 377, 376), (378, 382, 380, 376), (383, 379, 377, 381), (384, 385, 387, 386), (386, 387, 391, 390), (390, 391, 389, 388), (388, 389, 385, 384), (386, 390, 388, 384), (391, 387, 385, 389), (392, 393, 395, 394), (394, 395, 399, 398), (398, 399, 397, 396), (396, 397, 393, 392), (394, 398, 396, 392), (399, 395, 393, 397), (400, 401, 403, 402), (402, 403, 407, 406), (406, 407, 405, 404), (404, 405, 401, 400), (402, 406, 404, 400), (407, 403, 401, 405), (408, 409, 506, 504, 411, 410, 505, 507), (410, 411, 415, 414), (414, 415, 413, 412), (412, 413, 409, 408), (410, 414, 412, 408, 507, 505), (415, 411, 504, 506, 409, 413), (416, 417, 419, 418), (418, 419, 423, 422), (422, 423, 421, 420), (420, 421, 417, 416), (418, 422, 420, 416), (423, 419, 417, 421), (424, 425, 427, 426), (426, 427, 431, 430), (430, 431, 429, 428), (428, 429, 425, 424), (426, 430, 428, 424), (431, 427, 425, 429), (432, 433, 435, 434), (434, 435, 439, 438), (438, 439, 437, 436), (436, 437, 433, 432), (434, 438, 436, 432), (439, 435, 433, 437), (440, 441, 443, 442), (442, 443, 447, 446), (446, 447, 445, 444), (444, 445, 441, 440), (442, 446, 444, 440), (447, 443, 441, 445), (448, 449, 451, 450), (450, 451, 455, 454), (454, 455, 453, 452), (452, 453, 449, 448), (450, 454, 452, 448), (455, 451, 449, 453), (456, 457, 459, 458), (458, 459, 463, 462), (462, 463, 461, 460), (460, 461, 457, 456), (458, 462, 460, 456), (463, 459, 457, 461), (464, 465, 467, 466), (466, 467, 471, 470), (470, 471, 469, 468), (468, 469, 465, 464), (466, 470, 468, 464), (471, 467, 465, 469), (127, 126, 132), (127, 132, 133), (129, 128, 122, 123), (129, 123, 127, 133), (478, 479, 485, 484), (477, 473, 475, 479), (473, 472, 474, 475), (480, 475, 474), (478, 484, 480, 474), (480, 481, 475), (485, 481, 483, 487), (485, 484, 480, 481), (487, 486, 484, 485), (483, 482, 486, 487), (480, 484, 486, 482), (481, 480, 482, 483), (477, 476, 472, 473), (479, 478, 476, 477), (472, 476, 478, 474), (475, 474, 478, 479), (494, 495, 501, 500), (493, 489, 491, 495), (489, 488, 490, 491), (496, 491, 490), (494, 500, 496, 490), (496, 497, 491), (501, 497, 499, 503), (501, 500, 496, 497), (503, 502, 500, 501), (499, 498, 502, 503), (496, 500, 502, 498), (497, 496, 498, 499), (493, 492, 488, 489), (495, 494, 492, 493), (488, 492, 494, 490), (491, 490, 494, 495), (505, 504, 507), (504, 506, 507), (509, 508, 511, 510), (512, 513, 522, 520, 515, 514, 521, 523), (514, 515, 519, 518), (518, 519, 517, 516), (516, 517, 513, 512), (514, 518, 516, 512, 523, 521), (519, 515, 520, 522, 513, 517), (521, 520, 523), (520, 522, 523), (526, 527, 531, 530), (528, 530, 533, 534), (528, 529, 525, 524), (526, 530, 528, 524), (531, 527, 525, 529), (533, 532, 535, 534), (531, 529, 535, 532), (530, 531, 532, 533), (529, 528, 534, 535)])
_uv = me_cube_002.uv_layers.new(name='UVMap')
_uv.uv.foreach_set('vector', [0.375, 0.0, 0.625, 0.0, 0.625, 0.25, 0.375, 0.25, 0.375, 0.25, 0.625, 0.25, 0.625, 0.5, 0.375, 0.5, 0.375, 0.5, 0.625, 0.5, 0.625, 0.75, 0.375, 0.75, 0.375, 0.75, 0.625, 0.75, 0.625, 1.0, 0.375, 1.0, 0.125, 0.5, 0.375, 0.5, 0.375, 0.75, 0.125, 0.75, 0.625, 0.5, 0.875, 0.5, 0.875, 0.75, 0.625, 0.75, 0.375, 0.0, 0.625, 0.0, 0.625, 0.25, 0.375, 0.25, 0.375, 0.25, 0.625, 0.25, 0.625, 0.5, 0.375, 0.5, 0.375, 0.5, 0.625, 0.5, 0.625, 0.75, 0.375, 0.75, 0.375, 0.75, 0.625, 0.75, 0.625, 1.0, 0.375, 1.0, 0.125, 0.5, 0.375, 0.5, 0.375, 0.75, 0.125, 0.75, 0.625, 0.5, 0.875, 0.5, 0.875, 0.75, 0.625, 0.75, 0.375, 0.0, 0.625, 0.0, 0.625, 0.25, 0.375, 0.25, 0.375, 0.25, 0.625, 0.25, 0.625, 0.5, 0.375, 0.5, 0.375, 0.5, 0.625, 0.5, 0.625, 0.75, 0.375, 0.75, 0.375, 0.75, 0.625, 0.75, 0.625, 1.0, 0.375, 1.0, 0.125, 0.5, 0.375, 0.5, 0.375, 0.75, 0.125, 0.75, 0.625, 0.5, 0.875, 0.5, 0.875, 0.75, 0.625, 0.75, 0.375, 0.0, 0.625, 0.0, 0.625, 0.25, 0.375, 0.25, 0.375, 0.25, 0.625, 0.25, 0.625, 0.5, 0.375, 0.5, 0.375, 0.5, 0.625, 0.5, 0.625, 0.75, 0.375, 0.75, 0.375, 0.75, 0.625, 0.75, 0.625, 1.0, 0.375, 1.0, 0.125, 0.5, 0.375, 0.5, 0.375, 0.75, 0.125, 0.75, 0.625, 0.5, 0.875, 0.5, 0.875, 0.75, 0.625, 0.75, 0.375, 0.0, 0.625, 0.0, 0.625, 0.25, 0.375, 0.25, 0.375, 0.25, 0.625, 0.25, 0.625, 0.5, 0.375, 0.5, 0.375, 0.5, 0.625, 0.5, 0.625, 0.75, 0.375, 0.75, 0.375, 0.75, 0.625, 0.75, 0.625, 1.0, 0.375, 1.0, 0.125, 0.5, 0.375, 0.5, 0.375, 0.75, 0.125, 0.75, 0.625, 0.5, 0.875, 0.5, 0.875, 0.75, 0.625, 0.75, 0.375, 0.0, 0.625, 0.0, 0.625, 0.25, 0.375, 0.25, 0.375, 0.25, 0.625, 0.25, 0.625, 0.5, 0.375, 0.5, 0.375, 0.5, 0.625, 0.5, 0.625, 0.75, 0.375, 0.75, 0.375, 0.75, 0.625, 0.75, 0.625, 1.0, 0.375, 1.0, 0.125, 0.5, 0.375, 0.5, 0.375, 0.75, 0.125, 0.75, 0.625, 0.5, 0.875, 0.5, 0.875, 0.75, 0.625, 0.75, 0.375, 0.0, 0.625, 0.0, 0.625, 0.25, 0.375, 0.25, 0.375, 0.25, 0.625, 0.25, 0.625, 0.5, 0.375, 0.5, 0.375, 0.5, 0.625, 0.5, 0.625, 0.75, 0.375, 0.75, 0.375, 0.75, 0.625, 0.75, 0.625, 1.0, 0.375, 1.0, 0.125, 0.5, 0.375, 0.5, 0.375, 0.75, 0.125, 0.75, 0.625, 0.5, 0.875, 0.5, 0.875, 0.75, 0.625, 0.75, 0.375, 0.0, 0.625, 0.0, 0.625, 0.25, 0.375, 0.25, 0.375, 0.25, 0.625, 0.25, 0.625, 0.5, 0.375, 0.5, 0.375, 0.5, 0.625, 0.5, 0.625, 0.75, 0.375, 0.75, 0.375, 0.75, 0.625, 0.75, 0.625, 1.0, 0.375, 1.0, 0.125, 0.5, 0.375, 0.5, 0.375, 0.75, 0.125, 0.75, 0.625, 0.5, 0.875, 0.5, 0.875, 0.75, 0.625, 0.75, 0.375, 0.0, 0.625, 0.0, 0.625, 0.25, 0.375, 0.25, 0.375, 0.25, 0.625, 0.25, 0.625, 0.5, 0.375, 0.5, 0.375, 0.5, 0.625, 0.5, 0.625, 0.75, 0.375, 0.75, 0.375, 0.75, 0.625, 0.75, 0.625, 1.0, 0.375, 1.0, 0.125, 0.5, 0.375, 0.5, 0.375, 0.75, 0.125, 0.75, 0.625, 0.5, 0.875, 0.5, 0.875, 0.75, 0.625, 0.75, 0.375, 0.0, 0.625, 0.0, 0.625, 0.25, 0.375, 0.25, 0.375, 0.25, 0.625, 0.25, 0.625, 0.5, 0.375, 0.5, 0.375, 0.5, 0.625, 0.5, 0.625, 0.75, 0.375, 0.75, 0.375, 0.75, 0.625, 0.75, 0.625, 1.0, 0.375, 1.0, 0.125, 0.5, 0.375, 0.5, 0.375, 0.75, 0.125, 0.75, 0.625, 0.5, 0.875, 0.5, 0.875, 0.75, 0.625, 0.75, 0.375, 0.0, 0.625, 0.0, 0.625, 0.25, 0.375, 0.25, 0.375, 0.25, 0.625, 0.25, 0.625, 0.5, 0.375, 0.5, 0.375, 0.5, 0.625, 0.5, 0.625, 0.75, 0.375, 0.75, 0.375, 0.75, 0.625, 0.75, 0.625, 1.0, 0.375, 1.0, 0.125, 0.5, 0.375, 0.5, 0.375, 0.75, 0.125, 0.75, 0.625, 0.5, 0.875, 0.5, 0.875, 0.75, 0.625, 0.75, 0.375, 0.0, 0.625, 0.0, 0.625, 0.25, 0.375, 0.25, 0.375, 0.25, 0.625, 0.25, 0.625, 0.5, 0.375, 0.5, 0.375, 0.5, 0.625, 0.5, 0.625, 0.75, 0.375, 0.75, 0.375, 0.75, 0.625, 0.75, 0.625, 1.0, 0.375, 1.0, 0.125, 0.5, 0.375, 0.5, 0.375, 0.75, 0.125, 0.75, 0.625, 0.5, 0.875, 0.5, 0.875, 0.75, 0.625, 0.75, 0.375, 0.0, 0.625, 0.0, 0.625, 0.25, 0.375, 0.25, 0.375, 0.25, 0.625, 0.25, 0.625, 0.5, 0.375, 0.5, 0.375, 0.5, 0.625, 0.5, 0.625, 0.75, 0.375, 0.75, 0.375, 0.75, 0.625, 0.75, 0.625, 1.0, 0.375, 1.0, 0.125, 0.5, 0.375, 0.5, 0.375, 0.75, 0.125, 0.75, 0.625, 0.5, 0.875, 0.5, 0.875, 0.75, 0.625, 0.75, 0.375, 0.0, 0.625, 0.0, 0.625, 0.25, 0.375, 0.25, 0.375, 0.25, 0.625, 0.25, 0.625, 0.5, 0.375, 0.5, 0.375, 0.5, 0.625, 0.5, 0.625, 0.75, 0.375, 0.75, 0.375, 0.75, 0.625, 0.75, 0.625, 1.0, 0.375, 1.0, 0.125, 0.5, 0.375, 0.5, 0.375, 0.75, 0.125, 0.75, 0.625, 0.5, 0.875, 0.5, 0.875, 0.75, 0.625, 0.75, 0.375, 0.0, 0.625, 0.0, 0.625, 0.25, 0.375, 0.25, 0.375, 0.25, 0.625, 0.25, 0.625, 0.5, 0.375, 0.5, 0.375, 0.5, 0.625, 0.5, 0.625, 0.75, 0.375, 0.75, 0.375, 0.75, 0.625, 0.75, 0.625, 1.0, 0.375, 1.0, 0.125, 0.5, 0.375, 0.5, 0.375, 0.75, 0.125, 0.75, 0.625, 0.5, 0.875, 0.5, 0.875, 0.75, 0.625, 0.75, 0.375, 0.0, 0.625, 0.0, 0.625, 0.25, 0.375, 0.25, 0.375, 0.25, 0.625, 0.25, 0.625, 0.5, 0.375, 0.5, 0.375, 0.5, 0.625, 0.5, 0.625, 0.75, 0.375, 0.75, 0.375, 0.75, 0.625, 0.75, 0.625, 1.0, 0.375, 1.0, 0.125, 0.5, 0.375, 0.5, 0.375, 0.75, 0.125, 0.75, 0.625, 0.5, 0.875, 0.5, 0.875, 0.75, 0.625, 0.75, 0.375, 0.0, 0.625, 0.0, 0.625, 0.25, 0.375, 0.25, 0.375, 0.25, 0.625, 0.25, 0.625, 0.5, 0.375, 0.5, 0.375, 0.5, 0.625, 0.5, 0.625, 0.75, 0.375, 0.75, 0.375, 0.75, 0.625, 0.75, 0.625, 1.0, 0.375, 1.0, 0.125, 0.5, 0.375, 0.5, 0.375, 0.75, 0.125, 0.75, 0.625, 0.5, 0.875, 0.5, 0.875, 0.75, 0.625, 0.75, 0.375, 0.0, 0.625, 0.0, 0.625, 0.25, 0.375, 0.25, 0.375, 0.25, 0.625, 0.25, 0.625, 0.5, 0.375, 0.5, 0.375, 0.5, 0.625, 0.5, 0.625, 0.75, 0.375, 0.75, 0.375, 0.75, 0.625, 0.75, 0.625, 1.0, 0.375, 1.0, 0.125, 0.5, 0.375, 0.5, 0.375, 0.75, 0.125, 0.75, 0.625, 0.5, 0.875, 0.5, 0.875, 0.75, 0.625, 0.75, 0.375, 0.0, 0.625, 0.0, 0.625, 0.25, 0.375, 0.25, 0.375, 0.25, 0.625, 0.25, 0.625, 0.5, 0.375, 0.5, 0.375, 0.5, 0.625, 0.5, 0.625, 0.75, 0.375, 0.75, 0.375, 0.75, 0.625, 0.75, 0.625, 1.0, 0.375, 1.0, 0.125, 0.5, 0.375, 0.5, 0.375, 0.75, 0.125, 0.75, 0.625, 0.5, 0.875, 0.5, 0.875, 0.75, 0.625, 0.75, 0.375, 0.0, 0.625, 0.0, 0.625, 0.25, 0.375, 0.25, 0.375, 0.25, 0.625, 0.25, 0.625, 0.5, 0.375, 0.5, 0.375, 0.5, 0.625, 0.5, 0.625, 0.75, 0.375, 0.75, 0.375, 0.75, 0.625, 0.75, 0.625, 1.0, 0.375, 1.0, 0.125, 0.5, 0.375, 0.5, 0.375, 0.75, 0.125, 0.75, 0.625, 0.5, 0.875, 0.5, 0.875, 0.75, 0.625, 0.75, 0.375, 0.0, 0.625, 0.0, 0.625, 0.25, 0.375, 0.25, 0.375, 0.25, 0.625, 0.25, 0.625, 0.5, 0.375, 0.5, 0.375, 0.5, 0.625, 0.5, 0.625, 0.75, 0.375, 0.75, 0.375, 0.75, 0.625, 0.75, 0.625, 1.0, 0.375, 1.0, 0.125, 0.5, 0.375, 0.5, 0.375, 0.75, 0.125, 0.75, 0.625, 0.5, 0.875, 0.5, 0.875, 0.75, 0.625, 0.75, 0.375, 0.0, 0.625, 0.0, 0.625, 0.25, 0.375, 0.25, 0.375, 0.25, 0.625, 0.25, 0.625, 0.5, 0.375, 0.5, 0.375, 0.5, 0.625, 0.5, 0.625, 0.75, 0.375, 0.75, 0.375, 0.75, 0.625, 0.75, 0.625, 1.0, 0.375, 1.0, 0.125, 0.5, 0.375, 0.5, 0.375, 0.75, 0.125, 0.75, 0.625, 0.5, 0.875, 0.5, 0.875, 0.75, 0.625, 0.75, 0.375, 0.0, 0.625, 0.0, 0.625, 0.25, 0.375, 0.25, 0.375, 0.25, 0.625, 0.25, 0.625, 0.5, 0.375, 0.5, 0.375, 0.5, 0.625, 0.5, 0.625, 0.75, 0.375, 0.75, 0.375, 0.75, 0.625, 0.75, 0.625, 1.0, 0.375, 1.0, 0.125, 0.5, 0.375, 0.5, 0.375, 0.75, 0.125, 0.75, 0.625, 0.5, 0.875, 0.5, 0.875, 0.75, 0.625, 0.75, 0.375, 0.0, 0.625, 0.0, 0.625, 0.25, 0.375, 0.25, 0.375, 0.25, 0.625, 0.25, 0.625, 0.5, 0.375, 0.5, 0.375, 0.5, 0.625, 0.5, 0.625, 0.75, 0.375, 0.75, 0.375, 0.75, 0.625, 0.75, 0.625, 1.0, 0.375, 1.0, 0.125, 0.5, 0.375, 0.5, 0.375, 0.75, 0.125, 0.75, 0.625, 0.5, 0.875, 0.5, 0.875, 0.75, 0.625, 0.75, 0.375, 0.0, 0.625, 0.0, 0.625, 0.25, 0.375, 0.25, 0.375, 0.25, 0.625, 0.25, 0.625, 0.5, 0.375, 0.5, 0.375, 0.5, 0.625, 0.5, 0.625, 0.75, 0.375, 0.75, 0.375, 0.75, 0.625, 0.75, 0.625, 1.0, 0.375, 1.0, 0.125, 0.5, 0.375, 0.5, 0.375, 0.75, 0.125, 0.75, 0.625, 0.5, 0.875, 0.5, 0.875, 0.75, 0.625, 0.75, 0.375, 0.0, 0.625, 0.0, 0.625, 0.25, 0.375, 0.25, 0.375, 0.25, 0.625, 0.25, 0.625, 0.5, 0.375, 0.5, 0.375, 0.5, 0.625, 0.5, 0.625, 0.75, 0.375, 0.75, 0.375, 0.75, 0.625, 0.75, 0.625, 1.0, 0.375, 1.0, 0.125, 0.5, 0.375, 0.5, 0.375, 0.75, 0.125, 0.75, 0.625, 0.5, 0.875, 0.5, 0.875, 0.75, 0.625, 0.75, 0.375, 0.0, 0.625, 0.0, 0.625, 0.25, 0.375, 0.25, 0.375, 0.25, 0.625, 0.25, 0.625, 0.5, 0.375, 0.5, 0.375, 0.5, 0.625, 0.5, 0.625, 0.75, 0.375, 0.75, 0.375, 0.75, 0.625, 0.75, 0.625, 1.0, 0.375, 1.0, 0.125, 0.5, 0.375, 0.5, 0.375, 0.75, 0.125, 0.75, 0.625, 0.5, 0.875, 0.5, 0.875, 0.75, 0.625, 0.75, 0.375, 0.0, 0.625, 0.0, 0.625, 0.25, 0.375, 0.25, 0.375, 0.25, 0.625, 0.25, 0.625, 0.5, 0.375, 0.5, 0.375, 0.5, 0.625, 0.5, 0.625, 0.75, 0.375, 0.75, 0.375, 0.75, 0.625, 0.75, 0.625, 1.0, 0.375, 1.0, 0.125, 0.5, 0.375, 0.5, 0.375, 0.75, 0.125, 0.75, 0.625, 0.5, 0.875, 0.5, 0.875, 0.75, 0.625, 0.75, 0.375, 0.0, 0.625, 0.0, 0.625, 0.25, 0.375, 0.25, 0.375, 0.25, 0.625, 0.25, 0.625, 0.5, 0.375, 0.5, 0.375, 0.5, 0.625, 0.5, 0.625, 0.75, 0.375, 0.75, 0.375, 0.75, 0.625, 0.75, 0.625, 1.0, 0.375, 1.0, 0.125, 0.5, 0.375, 0.5, 0.375, 0.75, 0.125, 0.75, 0.625, 0.5, 0.875, 0.5, 0.875, 0.75, 0.625, 0.75, 0.375, 0.0, 0.625, 0.0, 0.625, 0.25, 0.375, 0.25, 0.375, 0.25, 0.625, 0.25, 0.625, 0.5, 0.375, 0.5, 0.375, 0.5, 0.625, 0.5, 0.625, 0.75, 0.375, 0.75, 0.375, 0.75, 0.625, 0.75, 0.625, 1.0, 0.375, 1.0, 0.125, 0.5, 0.375, 0.5, 0.375, 0.75, 0.125, 0.75, 0.625, 0.5, 0.875, 0.5, 0.875, 0.75, 0.625, 0.75, 0.375, 0.0, 0.625, 0.0, 0.625, 0.25, 0.375, 0.25, 0.375, 0.25, 0.625, 0.25, 0.625, 0.5, 0.375, 0.5, 0.375, 0.5, 0.625, 0.5, 0.625, 0.75, 0.375, 0.75, 0.375, 0.75, 0.625, 0.75, 0.625, 1.0, 0.375, 1.0, 0.125, 0.5, 0.375, 0.5, 0.375, 0.75, 0.125, 0.75, 0.625, 0.5, 0.875, 0.5, 0.875, 0.75, 0.625, 0.75, 0.375, 0.0, 0.625, 0.0, 0.625, 0.25, 0.375, 0.25, 0.375, 0.25, 0.625, 0.25, 0.625, 0.5, 0.375, 0.5, 0.375, 0.5, 0.625, 0.5, 0.625, 0.75, 0.375, 0.75, 0.375, 0.75, 0.625, 0.75, 0.625, 1.0, 0.375, 1.0, 0.125, 0.5, 0.375, 0.5, 0.375, 0.75, 0.125, 0.75, 0.625, 0.5, 0.875, 0.5, 0.875, 0.75, 0.625, 0.75, 0.375, 0.0, 0.625, 0.0, 0.625, 0.25, 0.375, 0.25, 0.375, 0.25, 0.625, 0.25, 0.625, 0.5, 0.375, 0.5, 0.375, 0.5, 0.625, 0.5, 0.625, 0.75, 0.375, 0.75, 0.375, 0.75, 0.625, 0.75, 0.625, 1.0, 0.375, 1.0, 0.125, 0.5, 0.375, 0.5, 0.375, 0.75, 0.125, 0.75, 0.625, 0.5, 0.875, 0.5, 0.875, 0.75, 0.625, 0.75, 0.375, 0.0, 0.625, 0.0, 0.625, 0.25, 0.375, 0.25, 0.375, 0.25, 0.625, 0.25, 0.625, 0.5, 0.375, 0.5, 0.375, 0.5, 0.625, 0.5, 0.625, 0.75, 0.375, 0.75, 0.375, 0.75, 0.625, 0.75, 0.625, 1.0, 0.375, 1.0, 0.125, 0.5, 0.375, 0.5, 0.375, 0.75, 0.125, 0.75, 0.625, 0.5, 0.875, 0.5, 0.875, 0.75, 0.625, 0.75, 0.375, 0.0, 0.625, 0.0, 0.625, 0.25, 0.375, 0.25, 0.375, 0.25, 0.625, 0.25, 0.625, 0.5, 0.375, 0.5, 0.375, 0.5, 0.625, 0.5, 0.625, 0.75, 0.375, 0.75, 0.375, 0.75, 0.625, 0.75, 0.625, 1.0, 0.375, 1.0, 0.125, 0.5, 0.375, 0.5, 0.375, 0.75, 0.125, 0.75, 0.625, 0.5, 0.875, 0.5, 0.875, 0.75, 0.625, 0.75, 0.375, 0.0, 0.625, 0.0, 0.625, 0.25, 0.375, 0.25, 0.375, 0.25, 0.625, 0.25, 0.625, 0.5, 0.375, 0.5, 0.375, 0.5, 0.625, 0.5, 0.625, 0.75, 0.375, 0.75, 0.375, 0.75, 0.625, 0.75, 0.625, 1.0, 0.375, 1.0, 0.125, 0.5, 0.375, 0.5, 0.375, 0.75, 0.125, 0.75, 0.625, 0.5, 0.875, 0.5, 0.875, 0.75, 0.625, 0.75, 0.375, 0.0, 0.625, 0.0, 0.625, 0.25, 0.375, 0.25, 0.375, 0.25, 0.625, 0.25, 0.625, 0.5, 0.375, 0.5, 0.375, 0.5, 0.625, 0.5, 0.625, 0.75, 0.375, 0.75, 0.375, 0.75, 0.625, 0.75, 0.625, 1.0, 0.375, 1.0, 0.125, 0.5, 0.375, 0.5, 0.375, 0.75, 0.125, 0.75, 0.625, 0.5, 0.875, 0.5, 0.875, 0.75, 0.625, 0.75, 0.375, 0.0, 0.625, 0.0, 0.625, 0.25, 0.375, 0.25, 0.375, 0.25, 0.625, 0.25, 0.625, 0.5, 0.375, 0.5, 0.375, 0.5, 0.625, 0.5, 0.625, 0.75, 0.375, 0.75, 0.375, 0.75, 0.625, 0.75, 0.625, 1.0, 0.375, 1.0, 0.125, 0.5, 0.375, 0.5, 0.375, 0.75, 0.125, 0.75, 0.625, 0.5, 0.875, 0.5, 0.875, 0.75, 0.625, 0.75, 0.375, 0.0, 0.625, 0.0, 0.625, 0.25, 0.375, 0.25, 0.375, 0.25, 0.625, 0.25, 0.625, 0.5, 0.375, 0.5, 0.375, 0.5, 0.625, 0.5, 0.625, 0.75, 0.375, 0.75, 0.375, 0.75, 0.625, 0.75, 0.625, 1.0, 0.375, 1.0, 0.125, 0.5, 0.375, 0.5, 0.375, 0.75, 0.125, 0.75, 0.625, 0.5, 0.875, 0.5, 0.875, 0.75, 0.625, 0.75, 0.375, 0.0, 0.625, 0.0, 0.625, 0.25, 0.375, 0.25, 0.375, 0.25, 0.625, 0.25, 0.625, 0.5, 0.375, 0.5, 0.375, 0.5, 0.625, 0.5, 0.625, 0.75, 0.375, 0.75, 0.375, 0.75, 0.625, 0.75, 0.625, 1.0, 0.375, 1.0, 0.125, 0.5, 0.375, 0.5, 0.375, 0.75, 0.125, 0.75, 0.625, 0.5, 0.875, 0.5, 0.875, 0.75, 0.625, 0.75, 0.375, 0.0, 0.625, 0.0, 0.625, 0.25, 0.375, 0.25, 0.375, 0.25, 0.625, 0.25, 0.625, 0.5, 0.375, 0.5, 0.375, 0.5, 0.625, 0.5, 0.625, 0.75, 0.375, 0.75, 0.375, 0.75, 0.625, 0.75, 0.625, 1.0, 0.375, 1.0, 0.125, 0.5, 0.375, 0.5, 0.375, 0.75, 0.125, 0.75, 0.625, 0.5, 0.875, 0.5, 0.875, 0.75, 0.625, 0.75, 0.375, 0.0, 0.625, 0.0, 0.625, 0.25, 0.375, 0.25, 0.375, 0.25, 0.625, 0.25, 0.625, 0.5, 0.375, 0.5, 0.375, 0.5, 0.625, 0.5, 0.625, 0.75, 0.375, 0.75, 0.375, 0.75, 0.625, 0.75, 0.625, 1.0, 0.375, 1.0, 0.125, 0.5, 0.375, 0.5, 0.375, 0.75, 0.125, 0.75, 0.625, 0.5, 0.875, 0.5, 0.875, 0.75, 0.625, 0.75, 0.375, 0.0, 0.625, 0.0, 0.625, 0.25, 0.375, 0.25, 0.375, 0.25, 0.625, 0.25, 0.625, 0.5, 0.375, 0.5, 0.375, 0.5, 0.625, 0.5, 0.625, 0.75, 0.375, 0.75, 0.375, 0.75, 0.625, 0.75, 0.625, 1.0, 0.375, 1.0, 0.125, 0.5, 0.375, 0.5, 0.375, 0.75, 0.125, 0.75, 0.625, 0.5, 0.875, 0.5, 0.875, 0.75, 0.625, 0.75, 0.375, 0.0, 0.625, 0.0, 0.625, 0.25, 0.375, 0.25, 0.375, 0.25, 0.625, 0.25, 0.625, 0.5, 0.375, 0.5, 0.375, 0.5, 0.625, 0.5, 0.625, 0.75, 0.375, 0.75, 0.375, 0.75, 0.625, 0.75, 0.625, 1.0, 0.375, 1.0, 0.125, 0.5, 0.375, 0.5, 0.375, 0.75, 0.125, 0.75, 0.625, 0.5, 0.875, 0.5, 0.875, 0.75, 0.625, 0.75, 0.375, 0.0, 0.625, 0.0, 0.625, 0.25, 0.375, 0.25, 0.375, 0.25, 0.625, 0.25, 0.625, 0.5, 0.375, 0.5, 0.375, 0.5, 0.625, 0.5, 0.625, 0.75, 0.375, 0.75, 0.375, 0.75, 0.625, 0.75, 0.625, 1.0, 0.375, 1.0, 0.125, 0.5, 0.375, 0.5, 0.375, 0.75, 0.125, 0.75, 0.625, 0.5, 0.875, 0.5, 0.875, 0.75, 0.625, 0.75, 0.375, 0.0, 0.625, 0.0, 0.625, 0.25, 0.375, 0.25, 0.375, 0.25, 0.625, 0.25, 0.625, 0.5, 0.375, 0.5, 0.375, 0.5, 0.625, 0.5, 0.625, 0.75, 0.375, 0.75, 0.375, 0.75, 0.625, 0.75, 0.625, 1.0, 0.375, 1.0, 0.125, 0.5, 0.375, 0.5, 0.375, 0.75, 0.125, 0.75, 0.625, 0.5, 0.875, 0.5, 0.875, 0.75, 0.625, 0.75, 0.375, 0.0, 0.625, 0.0, 0.625, 0.25, 0.375, 0.25, 0.375, 0.25, 0.625, 0.25, 0.625, 0.5, 0.375, 0.5, 0.375, 0.5, 0.625, 0.5, 0.625, 0.75, 0.375, 0.75, 0.375, 0.75, 0.625, 0.75, 0.625, 1.0, 0.375, 1.0, 0.125, 0.5, 0.375, 0.5, 0.375, 0.75, 0.125, 0.75, 0.625, 0.5, 0.875, 0.5, 0.875, 0.75, 0.625, 0.75, 0.375, 0.0, 0.625, 0.0, 0.625, 0.25, 0.375, 0.25, 0.375, 0.25, 0.625, 0.25, 0.625, 0.5, 0.375, 0.5, 0.375, 0.5, 0.625, 0.5, 0.625, 0.75, 0.375, 0.75, 0.375, 0.75, 0.625, 0.75, 0.625, 1.0, 0.375, 1.0, 0.125, 0.5, 0.375, 0.5, 0.375, 0.75, 0.125, 0.75, 0.625, 0.5, 0.875, 0.5, 0.875, 0.75, 0.625, 0.75, 0.375, 0.0, 0.625, 0.0, 0.625, 0.25, 0.375, 0.25, 0.375, 0.25, 0.625, 0.25, 0.625, 0.5, 0.375, 0.5, 0.375, 0.5, 0.625, 0.5, 0.625, 0.75, 0.375, 0.75, 0.375, 0.75, 0.625, 0.75, 0.625, 1.0, 0.375, 1.0, 0.125, 0.5, 0.375, 0.5, 0.375, 0.75, 0.125, 0.75, 0.625, 0.5, 0.875, 0.5, 0.875, 0.75, 0.625, 0.75, 0.375, 0.0, 0.625, 0.0, 0.625, 0.25, 0.375, 0.25, 0.375, 0.25, 0.625, 0.25, 0.625, 0.5, 0.375, 0.5, 0.375, 0.5, 0.625, 0.5, 0.625, 0.75, 0.375, 0.75, 0.375, 0.75, 0.625, 0.75, 0.625, 1.0, 0.375, 1.0, 0.125, 0.5, 0.375, 0.5, 0.375, 0.75, 0.125, 0.75, 0.625, 0.5, 0.875, 0.5, 0.875, 0.75, 0.625, 0.75, 0.375, 0.0, 0.625, 0.0, 0.625, 0.25, 0.375, 0.25, 0.375, 0.25, 0.625, 0.25, 0.625, 0.5, 0.375, 0.5, 0.375, 0.5, 0.625, 0.5, 0.625, 0.75, 0.375, 0.75, 0.375, 0.75, 0.625, 0.75, 0.625, 1.0, 0.375, 1.0, 0.125, 0.5, 0.375, 0.5, 0.375, 0.75, 0.125, 0.75, 0.625, 0.5, 0.875, 0.5, 0.875, 0.75, 0.625, 0.75, 0.375, 0.0, 0.625, 0.0, 0.625, 0.0625, 0.625, 0.125, 0.625, 0.25, 0.375, 0.25, 0.375, 0.125, 0.375, 0.0625, 0.375, 0.25, 0.625, 0.25, 0.625, 0.5, 0.375, 0.5, 0.375, 0.5, 0.625, 0.5, 0.625, 0.75, 0.375, 0.75, 0.375, 0.75, 0.625, 0.75, 0.625, 1.0, 0.375, 1.0, 0.125, 0.5, 0.375, 0.5, 0.375, 0.75, 0.125, 0.75, 0.125, 0.6875, 0.125, 0.625, 0.625, 0.5, 0.875, 0.5, 0.875, 0.625, 0.875, 0.6875, 0.875, 0.75, 0.625, 0.75, 0.375, 0.0, 0.625, 0.0, 0.625, 0.25, 0.375, 0.25, 0.375, 0.25, 0.625, 0.25, 0.625, 0.5, 0.375, 0.5, 0.375, 0.5, 0.625, 0.5, 0.625, 0.75, 0.375, 0.75, 0.375, 0.75, 0.625, 0.75, 0.625, 1.0, 0.375, 1.0, 0.125, 0.5, 0.375, 0.5, 0.375, 0.75, 0.125, 0.75, 0.625, 0.5, 0.875, 0.5, 0.875, 0.75, 0.625, 0.75, 0.375, 0.0, 0.625, 0.0, 0.625, 0.25, 0.375, 0.25, 0.375, 0.25, 0.625, 0.25, 0.625, 0.5, 0.375, 0.5, 0.375, 0.5, 0.625, 0.5, 0.625, 0.75, 0.375, 0.75, 0.375, 0.75, 0.625, 0.75, 0.625, 1.0, 0.375, 1.0, 0.125, 0.5, 0.375, 0.5, 0.375, 0.75, 0.125, 0.75, 0.625, 0.5, 0.875, 0.5, 0.875, 0.75, 0.625, 0.75, 0.375, 0.0, 0.625, 0.0, 0.625, 0.25, 0.375, 0.25, 0.375, 0.25, 0.625, 0.25, 0.625, 0.5, 0.375, 0.5, 0.375, 0.5, 0.625, 0.5, 0.625, 0.75, 0.375, 0.75, 0.375, 0.75, 0.625, 0.75, 0.625, 1.0, 0.375, 1.0, 0.125, 0.5, 0.375, 0.5, 0.375, 0.75, 0.125, 0.75, 0.625, 0.5, 0.875, 0.5, 0.875, 0.75, 0.625, 0.75, 0.375, 0.0, 0.625, 0.0, 0.625, 0.25, 0.375, 0.25, 0.375, 0.25, 0.625, 0.25, 0.625, 0.5, 0.375, 0.5, 0.375, 0.5, 0.625, 0.5, 0.625, 0.75, 0.375, 0.75, 0.375, 0.75, 0.625, 0.75, 0.625, 1.0, 0.375, 1.0, 0.125, 0.5, 0.375, 0.5, 0.375, 0.75, 0.125, 0.75, 0.625, 0.5, 0.875, 0.5, 0.875, 0.75, 0.625, 0.75, 0.375, 0.0, 0.625, 0.0, 0.625, 0.25, 0.375, 0.25, 0.375, 0.25, 0.625, 0.25, 0.625, 0.5, 0.375, 0.5, 0.375, 0.5, 0.625, 0.5, 0.625, 0.75, 0.375, 0.75, 0.375, 0.75, 0.625, 0.75, 0.625, 1.0, 0.375, 1.0, 0.125, 0.5, 0.375, 0.5, 0.375, 0.75, 0.125, 0.75, 0.625, 0.5, 0.875, 0.5, 0.875, 0.75, 0.625, 0.75, 0.375, 0.0, 0.625, 0.0, 0.625, 0.25, 0.375, 0.25, 0.375, 0.25, 0.625, 0.25, 0.625, 0.5, 0.375, 0.5, 0.375, 0.5, 0.625, 0.5, 0.625, 0.75, 0.375, 0.75, 0.375, 0.75, 0.625, 0.75, 0.625, 1.0, 0.375, 1.0, 0.125, 0.5, 0.375, 0.5, 0.375, 0.75, 0.125, 0.75, 0.625, 0.5, 0.875, 0.5, 0.875, 0.75, 0.625, 0.75, 0.375, 0.0, 0.625, 0.0, 0.625, 0.25, 0.375, 0.25, 0.375, 0.25, 0.625, 0.25, 0.625, 0.5, 0.375, 0.5, 0.375, 0.5, 0.625, 0.5, 0.625, 0.75, 0.375, 0.75, 0.375, 0.75, 0.625, 0.75, 0.625, 1.0, 0.375, 1.0, 0.125, 0.5, 0.375, 0.5, 0.375, 0.75, 0.125, 0.75, 0.625, 0.5, 0.875, 0.5, 0.875, 0.75, 0.625, 0.75, 0.0, 0.0, 0.0, 0.0, 0.0, 0.0, 0.0, 0.0, 0.0, 0.0, 0.0, 0.0, 0.0, 0.0, 0.0, 0.0, 0.0, 0.0, 0.0, 0.0, 0.0, 0.0, 0.0, 0.0, 0.0, 0.0, 0.0, 0.0, 0.0, 0.0, 0.0, 0.0, 0.0, 0.0, 0.0, 0.0, 0.125, 0.5, 0.375, 0.5, 0.375, 0.75, 0.125, 0.75, 0.375, 0.5, 0.625, 0.5, 0.625, 0.75, 0.375, 0.75, 0.0, 0.0, 0.0, 0.0, 0.0, 0.0, 0.0, 0.0, 0.0, 0.0, 0.0, 0.0, 0.0, 0.0, 0.0, 0.0, 0.0, 0.0, 0.0, 0.0, 0.125, 0.5, 0.375, 0.5, 0.375, 0.75, 0.125, 0.75, 0.375, 0.25, 0.625, 0.25, 0.625, 0.5, 0.375, 0.5, 0.375, 0.0, 0.625, 0.0, 0.625, 0.25, 0.375, 0.25, 0.375, 0.75, 0.625, 0.75, 0.625, 1.0, 0.375, 1.0, 0.625, 0.5, 0.875, 0.5, 0.875, 0.75, 0.625, 0.75, 0.375, 0.5, 0.625, 0.5, 0.625, 0.75, 0.375, 0.75, 0.375, 0.25, 0.625, 0.25, 0.625, 0.5, 0.375, 0.5, 0.375, 0.0, 0.625, 0.0, 0.625, 0.25, 0.375, 0.25, 0.625, 0.5, 0.875, 0.5, 0.875, 0.75, 0.625, 0.75, 0.375, 0.75, 0.625, 0.75, 0.625, 1.0, 0.375, 1.0, 0.0, 0.0, 0.0, 0.0, 0.0, 0.0, 0.0, 0.0, 0.125, 0.5, 0.375, 0.5, 0.375, 0.75, 0.125, 0.75, 0.375, 0.5, 0.625, 0.5, 0.625, 0.75, 0.375, 0.75, 0.0, 0.0, 0.0, 0.0, 0.0, 0.0, 0.0, 0.0, 0.0, 0.0, 0.0, 0.0, 0.0, 0.0, 0.0, 0.0, 0.0, 0.0, 0.0, 0.0, 0.125, 0.5, 0.375, 0.5, 0.375, 0.75, 0.125, 0.75, 0.375, 0.25, 0.625, 0.25, 0.625, 0.5, 0.375, 0.5, 0.375, 0.0, 0.625, 0.0, 0.625, 0.25, 0.375, 0.25, 0.375, 0.75, 0.625, 0.75, 0.625, 1.0, 0.375, 1.0, 0.625, 0.5, 0.875, 0.5, 0.875, 0.75, 0.625, 0.75, 0.375, 0.5, 0.625, 0.5, 0.625, 0.75, 0.375, 0.75, 0.375, 0.25, 0.625, 0.25, 0.625, 0.5, 0.375, 0.5, 0.375, 0.0, 0.625, 0.0, 0.625, 0.25, 0.375, 0.25, 0.625, 0.5, 0.875, 0.5, 0.875, 0.75, 0.625, 0.75, 0.375, 0.75, 0.625, 0.75, 0.625, 1.0, 0.375, 1.0, 0.0, 0.0, 0.0, 0.0, 0.0, 0.0, 0.0, 0.0, 0.0, 0.0, 0.0, 0.0, 0.375, 0.5, 0.625, 0.5, 0.625, 0.75, 0.375, 0.75, 0.375, 0.0, 0.625, 0.0, 0.625, 0.0625, 0.625, 0.125, 0.625, 0.25, 0.375, 0.25, 0.375, 0.125, 0.375, 0.0625, 0.375, 0.25, 0.625, 0.25, 0.625, 0.5, 0.375, 0.5, 0.375, 0.5, 0.625, 0.5, 0.625, 0.75, 0.375, 0.75, 0.375, 0.75, 0.625, 0.75, 0.625, 1.0, 0.375, 1.0, 0.125, 0.5, 0.375, 0.5, 0.375, 0.75, 0.125, 0.75, 0.125, 0.6875, 0.125, 0.625, 0.625, 0.5, 0.875, 0.5, 0.875, 0.625, 0.875, 0.6875, 0.875, 0.75, 0.625, 0.75, 0.0, 0.0, 0.0, 0.0, 0.0, 0.0, 0.0, 0.0, 0.0, 0.0, 0.0, 0.0, 0.375, 0.25, 0.625, 0.25, 0.625, 0.5, 0.375, 0.5, 0.375, 0.75, 0.375, 0.5, 0.375, 0.5, 0.375, 0.75, 0.375, 0.75, 0.625, 0.75, 0.625, 1.0, 0.375, 1.0, 0.125, 0.5, 0.375, 0.5, 0.375, 0.75, 0.125, 0.75, 0.625, 0.5, 0.875, 0.5, 0.875, 0.75, 0.625, 0.75, 0.375, 0.5, 0.625, 0.5, 0.625, 0.75, 0.375, 0.75, 0.625, 0.5, 0.625, 0.75, 0.625, 0.75, 0.625, 0.5, 0.375, 0.5, 0.625, 0.5, 0.625, 0.5, 0.375, 0.5, 0.625, 0.75, 0.375, 0.75, 0.375, 0.75, 0.625, 0.75])
me_cube_002.materials.append(mat_material)
me_cube_002.use_mirror_vertex_groups = False
me_cube_002.update()

# ---- objects
ob_cube = bpy.data.objects.new('Cube', me_cube)
ob_light = bpy.data.objects.new('Light', light_light)
ob_cube_001 = bpy.data.objects.new('Cube.001', me_cube_001)
ob_cube_002 = bpy.data.objects.new('Cube.002', me_cube_002)

# ---- transforms, parenting, visibility, modifiers, constraints
ob_cube.location = (0.0, 0.0, 0.0)
ob_cube.lock_rotations_4d = False
ob_cube.empty_display_type = 'ARROWS'
ob_cube.hide_render = True
ob_cube.lineart.crease_threshold = 0.0
ob_light.location = (4.076, 1.005, 5.904)
ob_light.rotation_euler = (0.6503, 0.05522, 1.866)
ob_light.lock_rotations_4d = False
ob_light.empty_display_type = 'ARROWS'
ob_light.color = (0.0, 0.0, 0.0, 0.0)
ob_light.lineart.crease_threshold = 0.0
ob_cube_001.location = (0.0, 0.0, 0.0)
ob_cube_001.lock_rotations_4d = False
ob_cube_001.empty_display_type = 'ARROWS'
ob_cube_001.lineart.crease_threshold = 0.0
ob_cube_002.location = (0.0, 0.0, -0.02367)
ob_cube_002.lock_rotations_4d = False
ob_cube_002.empty_display_type = 'ARROWS'
ob_cube_002.lineart.crease_threshold = 0.0

# ---- collection membership
col_collection.objects.link(ob_cube)
col_collection.objects.link(ob_light)
col_collection.objects.link(ob_cube_001)
col_collection.objects.link(ob_cube_002)

# ---- scene / render settings (as saved in the file)
scene.frame_start = 1; scene.frame_end = 250; scene.frame_set(129)
scene.render.engine = 'BLENDER_EEVEE_NEXT'
scene.cycles.sampling_pattern = 'TABULATED_SOBOL'
scene.view_settings.view_transform = 'Filmic'
bpy.context.view_layer.update()

# ---- added for rendering (the .blend has no active camera): camera
cam_auto = bpy.data.cameras.new('AutoCamera')
cam_auto.lens = 50.0
cam_auto.sensor_width = 36.0
cam_auto.clip_end = 1000.0
ob_auto_camera = bpy.data.objects.new('AutoCamera', cam_auto)
scene.collection.objects.link(ob_auto_camera)
ob_auto_camera.location = (4.54095, -3.8476, 2.22216)
ob_auto_camera.rotation_euler = (1.09748, -7.21219e-08, 0.694738)
scene.camera = ob_auto_camera
bpy.context.view_layer.update()
